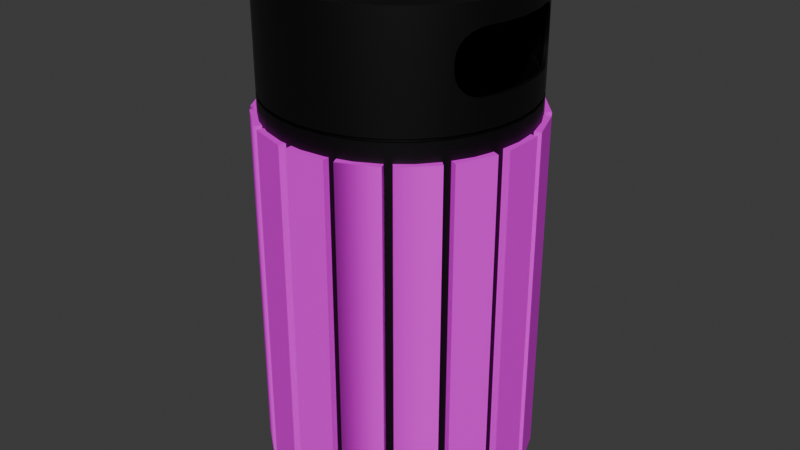 # Source: bin.blend  (saved by Blender 4.0.36; exported with 4.5.12 LTS)
import bpy
from mathutils import Matrix  # noqa: F401  (used for matrix-valued properties, if any)

bpy.ops.wm.read_factory_settings(use_empty=True)
scene = bpy.context.scene
scene.name = 'Scene'

# ---- collections
col_collection = bpy.data.collections.new('Collection'); scene.collection.children.link(col_collection)

# ---- images (referenced by path relative to the original .blend; pixels are not part of the script)
import os
ASSET_DIR = os.environ.get("B2B_ASSET_DIR", "")  # directory of the original .blend (textures are referenced by path, not embedded)
HERE = os.path.dirname(os.path.abspath(__file__))  # packed textures are extracted next to this script under _unpacked/

def load_image(name, relpath, width, height, colorspace="sRGB"):
    """Load a texture the original file referenced (path relative to the .blend, or extracted next to this script)."""
    p = next((c for c in (os.path.join(HERE, relpath), os.path.join(ASSET_DIR, relpath)) if relpath and os.path.exists(c)), "")
    if p:
        img = bpy.data.images.load(p, check_existing=True)
        img.name = name
    else:  # same state as the original file: an image datablock whose file is absent (Cycles renders it pink)
        img = bpy.data.images.new(name, width, height)
        img.source = "FILE"
        img.filepath = "//" + (relpath or name)
    img.colorspace_settings.name = colorspace
    return img
img_wood030_2k_jpg_color_jpg = load_image('Wood030_2K-JPG_Color.jpg', 'Wood030_2K-JPG_Color.jpg', 1024, 1024, 'sRGB')

# ---- materials (node trees are filled in below, after node groups)
mat_material_001 = bpy.data.materials.new('Material.001')
mat_material_001.use_transparent_shadow = False
mat_material_002 = bpy.data.materials.new('Material.002')
mat_material_002.use_transparent_shadow = False

# ---- node groups
ng_auto_smooth = bpy.data.node_groups.new('Auto Smooth', 'GeometryNodeTree')
_s = ng_auto_smooth.interface.new_socket(name='Geometry', in_out='OUTPUT', socket_type='NodeSocketGeometry')
_s = ng_auto_smooth.interface.new_socket(name='Geometry', in_out='INPUT', socket_type='NodeSocketGeometry')
_s = ng_auto_smooth.interface.new_socket(name='Angle', in_out='INPUT', socket_type='NodeSocketFloat')
_s.subtype = 'ANGLE'
_s.min_value = 0.0
_s.max_value = 3.142
ng_auto_smooth.is_modifier = True
_N = ng_auto_smooth.nodes; _L = ng_auto_smooth.links
n0 = _N.new('NodeGroupOutput'); n0.name = 'Group Output'; n0.location = (480, -100)
n1 = _N.new('NodeGroupInput'); n1.name = 'Group Input'; n1.location = (-420, -300)
n2 = _N.new('NodeGroupInput'); n2.name = 'Group Input.001'; n2.location = (-60, -100)
n3 = _N.new('GeometryNodeSetShadeSmooth'); n3.name = 'Set Shade Smooth'; n3.location = (120, -100)
n3.domain = 'EDGE'
n4 = _N.new('GeometryNodeSetShadeSmooth'); n4.name = 'Set Shade Smooth.001'; n4.location = (300, -100)
n5 = _N.new('GeometryNodeInputMeshEdgeAngle'); n5.name = 'Edge Angle'; n5.location = (-420, -220)
n6 = _N.new('GeometryNodeInputEdgeSmooth'); n6.name = 'Is Edge Smooth'; n6.location = (-60, -160)
n7 = _N.new('GeometryNodeInputShadeSmooth'); n7.name = 'Is Face Smooth'; n7.location = (-240, -340)
n8 = _N.new('FunctionNodeBooleanMath'); n8.name = 'Boolean Math'; n8.location = (-60, -220)
n9 = _N.new('FunctionNodeCompare'); n9.name = 'Compare'; n9.location = (-240, -180)
n9.operation = 'LESS_EQUAL'
_L.new(n5.outputs[0], n9.inputs[0])
_L.new(n4.outputs[0], n0.inputs[0])
_L.new(n1.outputs[1], n9.inputs[1])
_L.new(n9.outputs[0], n8.inputs[0])
_L.new(n7.outputs[0], n8.inputs[1])
_L.new(n2.outputs[0], n3.inputs[0])
_L.new(n6.outputs[0], n3.inputs[1])
_L.new(n3.outputs[0], n4.inputs[0])
_L.new(n8.outputs[0], n3.inputs[2])
n0.is_active_output = True

# ---- material node trees
mat_material_001.use_nodes = True; mat_material_001.node_tree.nodes.clear()
_N = mat_material_001.node_tree.nodes; _L = mat_material_001.node_tree.links
n0 = _N.new('ShaderNodeBsdfPrincipled'); n0.name = 'Principled BSDF'; n0.location = (10, 300)
n0.inputs[0].default_value = (0.0, 0.0, 0.0, 1.0)
n0.inputs[3].default_value = 1.45
n0.inputs[13].default_value = 0.563
n1 = _N.new('ShaderNodeOutputMaterial'); n1.name = 'Material Output'; n1.location = (300, 300)
_L.new(n0.outputs[0], n1.inputs[0])
n1.is_active_output = True
mat_material_002.use_nodes = True; mat_material_002.node_tree.nodes.clear()
_N = mat_material_002.node_tree.nodes; _L = mat_material_002.node_tree.links
n0 = _N.new('ShaderNodeBsdfPrincipled'); n0.name = 'Principled BSDF'; n0.location = (10, 300)
n0.inputs[3].default_value = 1.45
n1 = _N.new('ShaderNodeOutputMaterial'); n1.name = 'Material Output'; n1.location = (300, 300)
n2 = _N.new('ShaderNodeTexImage'); n2.name = 'Image Texture'; n2.location = (-280, 271)
n2.image = img_wood030_2k_jpg_color_jpg
_L.new(n0.outputs[0], n1.inputs[0])
_L.new(n2.outputs[0], n0.inputs[0])
n1.is_active_output = True

# ---- world
world_world = bpy.data.worlds.new('World'); scene.world = world_world
world_world.use_nodes = True; world_world.node_tree.nodes.clear()
_N = world_world.node_tree.nodes; _L = world_world.node_tree.links
n0 = _N.new('ShaderNodeOutputWorld'); n0.name = 'World Output'; n0.location = (300, 300)
n1 = _N.new('ShaderNodeBackground'); n1.name = 'Background'; n1.location = (10, 300)
n1.inputs[0].default_value = (0.05088, 0.05088, 0.05088, 1.0)
_L.new(n1.outputs[0], n0.inputs[0])
n0.is_active_output = True
world_world.color = (0.05088, 0.05088, 0.05088)
world_world.use_sun_shadow = False
world_world.sun_shadow_jitter_overblur = 0.0

# ---- meshes
me_cylinder = bpy.data.meshes.new('Cylinder')
me_cylinder.from_pydata([(0.0, 1.0, -1.0), (0.0, 1.0, 1.0), (0.1951, 0.9808, -1.0), (0.1951, 0.9808, 1.0), (0.3827, 0.9239, -1.0), (0.3827, 0.9239, 1.0), (0.5556, 0.8315, -1.0), (0.5556, 0.8315, 1.0), (0.7071, 0.7071, -1.0), (0.7071, 0.7071, 1.0), (0.8315, 0.5556, -1.0), (0.8315, 0.5556, 1.0), (0.9239, 0.3827, -1.0), (0.9239, 0.3827, 1.0), (0.9808, 0.1951, -1.0), (0.9808, 0.1951, 1.0), (1.0, 0.0, -1.0), (1.0, 0.0, 1.0), (0.9808, -0.1951, -1.0), (0.9808, -0.1951, 1.0), (0.9239, -0.3827, -1.0), (0.9239, -0.3827, 1.0), (0.8315, -0.5556, -1.0), (0.8315, -0.5556, 1.0), (0.7071, -0.7071, -1.0), (0.7071, -0.7071, 1.0), (0.5556, -0.8315, -1.0), (0.5556, -0.8315, 1.0), (0.3827, -0.9239, -1.0), (0.3827, -0.9239, 1.0), (0.1951, -0.9808, -1.0), (0.1951, -0.9808, 1.0), (0.0, -1.0, -1.0), (0.0, -1.0, 1.0), (-0.1951, -0.9808, -1.0), (-0.1951, -0.9808, 1.0), (-0.3827, -0.9239, -1.0), (-0.3827, -0.9239, 1.0), (-0.5556, -0.8315, -1.0), (-0.5556, -0.8315, 1.0), (-0.7071, -0.7071, -1.0), (-0.7071, -0.7071, 1.0), (-0.8315, -0.5556, -1.0), (-0.8315, -0.5556, 1.0), (-0.9239, -0.3827, -1.0), (-0.9239, -0.3827, 1.0), (-0.9808, -0.1951, -1.0), (-0.9808, -0.1951, 1.0), (-1.0, 0.0, -1.0), (-1.0, 0.0, 1.0), (-0.9808, 0.1951, -1.0), (-0.9808, 0.1951, 1.0), (-0.9239, 0.3827, -1.0), (-0.9239, 0.3827, 1.0), (-0.8315, 0.5556, -1.0), (-0.8315, 0.5556, 1.0), (-0.7071, 0.7071, -1.0), (-0.7071, 0.7071, 1.0), (-0.5556, 0.8315, -1.0), (-0.5556, 0.8315, 1.0), (-0.3827, 0.9239, -1.0), (-0.3827, 0.9239, 1.0), (-0.1951, 0.9808, -1.0), (-0.1951, 0.9808, 1.0), (6.547e-10, 0.9636, -0.9657), (0.0, 0.95, 1.0), (0.188, 0.9451, -0.9657), (0.1853, 0.9317, 1.0), (0.3688, 0.8903, -0.9657), (0.3635, 0.8777, 1.0), (0.5354, 0.8012, -0.9657), (0.5278, 0.7899, 1.0), (0.6814, 0.6814, -0.9657), (0.6718, 0.6718, 1.0), (0.8012, 0.5354, -0.9657), (0.7899, 0.5278, 1.0), (0.8903, 0.3688, -0.9657), (0.8777, 0.3635, 1.0), (0.9451, 0.188, -0.9657), (0.9317, 0.1853, 1.0), (0.9636, 0.0, -0.9657), (0.95, 0.0, 1.0), (0.9451, -0.188, -0.9657), (0.9317, -0.1853, 1.0), (0.8903, -0.3688, -0.9657), (0.8777, -0.3635, 1.0), (0.8012, -0.5354, -0.9657), (0.7899, -0.5278, 1.0), (0.6814, -0.6814, -0.9657), (0.6718, -0.6718, 1.0), (0.5354, -0.8012, -0.9657), (0.5278, -0.7899, 1.0), (0.3688, -0.8903, -0.9657), (0.3635, -0.8777, 1.0), (0.188, -0.9451, -0.9657), (0.1853, -0.9317, 1.0), (6.547e-10, -0.9636, -0.9657), (0.0, -0.95, 1.0), (-0.188, -0.9451, -0.9657), (-0.1853, -0.9317, 1.0), (-0.3688, -0.8903, -0.9657), (-0.3635, -0.8777, 1.0), (-0.5354, -0.8012, -0.9657), (-0.5278, -0.7899, 1.0), (-0.6814, -0.6814, -0.9657), (-0.6718, -0.6718, 1.0), (-0.8012, -0.5354, -0.9657), (-0.7899, -0.5278, 1.0), (-0.8903, -0.3688, -0.9657), (-0.8777, -0.3635, 1.0), (-0.9451, -0.188, -0.9657), (-0.9317, -0.1853, 1.0), (-0.9636, 0.0, -0.9657), (-0.95, 0.0, 1.0), (-0.9451, 0.188, -0.9657), (-0.9317, 0.1853, 1.0), (-0.8903, 0.3688, -0.9657), (-0.8777, 0.3635, 1.0), (-0.8012, 0.5354, -0.9657), (-0.7899, 0.5278, 1.0), (-0.6814, 0.6814, -0.9657), (-0.6718, 0.6718, 1.0), (-0.5354, 0.8012, -0.9657), (-0.5278, 0.7899, 1.0), (-0.3688, 0.8903, -0.9657), (-0.3635, 0.8777, 1.0), (-0.188, 0.9451, -0.9657), (-0.1853, 0.9317, 1.0), (0.0, 0.975, 1.0), (0.1902, 0.9563, 1.0), (0.3731, 0.9008, 1.0), (0.5417, 0.8107, 1.0), (0.6894, 0.6894, 1.0), (0.8107, 0.5417, 1.0), (0.9008, 0.3731, 1.0), (0.9563, 0.1902, 1.0), (0.975, 0.0, 1.0), (0.9563, -0.1902, 1.0), (0.9008, -0.3731, 1.0), (0.8107, -0.5417, 1.0), (0.6894, -0.6894, 1.0), (0.5417, -0.8107, 1.0), (0.3731, -0.9008, 1.0), (0.1902, -0.9563, 1.0), (0.0, -0.975, 1.0), (-0.1902, -0.9563, 1.0), (-0.3731, -0.9008, 1.0), (-0.5417, -0.8107, 1.0), (-0.6894, -0.6894, 1.0), (-0.8107, -0.5417, 1.0), (-0.9008, -0.3731, 1.0), (-0.9563, -0.1902, 1.0), (-0.975, 0.0, 1.0), (-0.9563, 0.1902, 1.0), (-0.9008, 0.3731, 1.0), (-0.8107, 0.5417, 1.0), (-0.6894, 0.6894, 1.0), (-0.5417, 0.8107, 1.0), (-0.3731, 0.9008, 1.0), (-0.1902, 0.9563, 1.0), (0.1853, 0.9317, 1.094), (0.0, 0.95, 1.094), (0.3635, 0.8777, 1.094), (0.5278, 0.7899, 1.094), (0.6718, 0.6718, 1.094), (0.7899, 0.5278, 1.094), (0.8777, 0.3635, 1.094), (0.9317, 0.1853, 1.094), (0.95, 0.0, 1.094), (0.9317, -0.1853, 1.094), (0.8777, -0.3635, 1.094), (0.7899, -0.5278, 1.094), (0.6718, -0.6718, 1.094), (0.5278, -0.7899, 1.094), (0.3635, -0.8777, 1.094), (0.1853, -0.9317, 1.094), (0.0, -0.95, 1.094), (-0.1853, -0.9317, 1.094), (-0.3635, -0.8777, 1.094), (-0.5278, -0.7899, 1.094), (-0.6718, -0.6718, 1.094), (-0.7899, -0.5278, 1.094), (-0.8777, -0.3635, 1.094), (-0.9317, -0.1853, 1.094), (-0.95, 0.0, 1.094), (-0.9317, 0.1853, 1.094), (-0.8777, 0.3635, 1.094), (-0.7899, 0.5278, 1.094), (-0.6718, 0.6718, 1.094), (-0.5278, 0.7899, 1.094), (-0.3635, 0.8777, 1.094), (-0.1853, 0.9317, 1.094), (0.0, 0.975, 1.094), (0.1902, 0.9563, 1.094), (0.3731, 0.9008, 1.094), (0.5417, 0.8107, 1.094), (0.6894, 0.6894, 1.094), (0.8107, 0.5417, 1.094), (0.9008, 0.3731, 1.094), (0.9563, 0.1902, 1.094), (0.975, 0.0, 1.094), (0.9563, -0.1902, 1.094), (0.9008, -0.3731, 1.094), (0.8107, -0.5417, 1.094), (0.6894, -0.6894, 1.094), (0.5417, -0.8107, 1.094), (0.3731, -0.9008, 1.094), (0.1902, -0.9563, 1.094), (0.0, -0.975, 1.094), (-0.1902, -0.9563, 1.094), (-0.3731, -0.9008, 1.094), (-0.5417, -0.8107, 1.094), (-0.6894, -0.6894, 1.094), (-0.8107, -0.5417, 1.094), (-0.9008, -0.3731, 1.094), (-0.9563, -0.1902, 1.094), (-0.975, 0.0, 1.094), (-0.9563, 0.1902, 1.094), (-0.9008, 0.3731, 1.094), (-0.8107, 0.5417, 1.094), (-0.6894, 0.6894, 1.094), (-0.5417, 0.8107, 1.094), (-0.3731, 0.9008, 1.094), (-0.1902, 0.9563, 1.094)], [], [(0, 1, 3, 2), (2, 3, 5, 4), (4, 5, 7, 6), (6, 7, 9, 8), (8, 9, 11, 10), (10, 11, 13, 12), (12, 13, 15, 14), (14, 15, 17, 16), (16, 17, 19, 18), (18, 19, 21, 20), (20, 21, 23, 22), (22, 23, 25, 24), (24, 25, 27, 26), (26, 27, 29, 28), (28, 29, 31, 30), (30, 31, 33, 32), (32, 33, 35, 34), (34, 35, 37, 36), (36, 37, 39, 38), (38, 39, 41, 40), (40, 41, 43, 42), (42, 43, 45, 44), (44, 45, 47, 46), (46, 47, 49, 48), (48, 49, 51, 50), (50, 51, 53, 52), (52, 53, 55, 54), (54, 55, 57, 56), (56, 57, 59, 58), (58, 59, 61, 60), (60, 61, 63, 62), (62, 63, 1, 0), (0, 2, 4, 6, 8, 10, 12, 14, 16, 18, 20, 22, 24, 26, 28, 30, 32, 34, 36, 38, 40, 42, 44, 46, 48, 50, 52, 54, 56, 58, 60, 62), (64, 66, 67, 65), (66, 68, 69, 67), (68, 70, 71, 69), (70, 72, 73, 71), (72, 74, 75, 73), (74, 76, 77, 75), (76, 78, 79, 77), (78, 80, 81, 79), (80, 82, 83, 81), (82, 84, 85, 83), (84, 86, 87, 85), (86, 88, 89, 87), (88, 90, 91, 89), (90, 92, 93, 91), (92, 94, 95, 93), (94, 96, 97, 95), (96, 98, 99, 97), (98, 100, 101, 99), (100, 102, 103, 101), (102, 104, 105, 103), (104, 106, 107, 105), (106, 108, 109, 107), (108, 110, 111, 109), (110, 112, 113, 111), (112, 114, 115, 113), (114, 116, 117, 115), (116, 118, 119, 117), (118, 120, 121, 119), (120, 122, 123, 121), (122, 124, 125, 123), (124, 126, 127, 125), (126, 64, 65, 127), (64, 126, 124, 122, 120, 118, 116, 114, 112, 110, 108, 106, 104, 102, 100, 98, 96, 94, 92, 90, 88, 86, 84, 82, 80, 78, 76, 74, 72, 70, 68, 66), (105, 107, 181, 180), (154, 153, 217, 218), (87, 89, 172, 171), (69, 71, 163, 162), (155, 154, 218, 219), (129, 128, 192, 193), (121, 123, 189, 188), (156, 155, 219, 220), (103, 105, 180, 179), (130, 129, 193, 194), (85, 87, 171, 170), (157, 156, 220, 221), (131, 130, 194, 195), (67, 69, 162, 160), (158, 157, 221, 222), (132, 131, 195, 196), (119, 121, 188, 187), (159, 158, 222, 223), (101, 103, 179, 178), (133, 132, 196, 197), (128, 159, 223, 192), (83, 85, 170, 169), (134, 133, 197, 198), (135, 134, 198, 199), (117, 119, 187, 186), (65, 67, 160, 161), (99, 101, 178, 177), (136, 135, 199, 200), (81, 83, 169, 168), (137, 136, 200, 201), (138, 137, 201, 202), (115, 117, 186, 185), (1, 63, 159, 128), (63, 61, 158, 159), (61, 59, 157, 158), (59, 57, 156, 157), (57, 55, 155, 156), (55, 53, 154, 155), (53, 51, 153, 154), (51, 49, 152, 153), (49, 47, 151, 152), (47, 45, 150, 151), (45, 43, 149, 150), (43, 41, 148, 149), (41, 39, 147, 148), (39, 37, 146, 147), (37, 35, 145, 146), (35, 33, 144, 145), (33, 31, 143, 144), (31, 29, 142, 143), (29, 27, 141, 142), (27, 25, 140, 141), (25, 23, 139, 140), (23, 21, 138, 139), (21, 19, 137, 138), (19, 17, 136, 137), (17, 15, 135, 136), (15, 13, 134, 135), (13, 11, 133, 134), (11, 9, 132, 133), (9, 7, 131, 132), (7, 5, 130, 131), (5, 3, 129, 130), (3, 1, 128, 129), (193, 192, 161, 160), (194, 193, 160, 162), (195, 194, 162, 163), (196, 195, 163, 164), (197, 196, 164, 165), (198, 197, 165, 166), (199, 198, 166, 167), (200, 199, 167, 168), (201, 200, 168, 169), (202, 201, 169, 170), (203, 202, 170, 171), (204, 203, 171, 172), (205, 204, 172, 173), (206, 205, 173, 174), (207, 206, 174, 175), (208, 207, 175, 176), (209, 208, 176, 177), (210, 209, 177, 178), (211, 210, 178, 179), (212, 211, 179, 180), (213, 212, 180, 181), (214, 213, 181, 182), (215, 214, 182, 183), (216, 215, 183, 184), (217, 216, 184, 185), (218, 217, 185, 186), (219, 218, 186, 187), (220, 219, 187, 188), (221, 220, 188, 189), (222, 221, 189, 190), (223, 222, 190, 191), (192, 223, 191, 161), (153, 152, 216, 217), (123, 125, 190, 189), (152, 151, 215, 216), (71, 73, 164, 163), (89, 91, 173, 172), (151, 150, 214, 215), (107, 109, 182, 181), (150, 149, 213, 214), (125, 127, 191, 190), (149, 148, 212, 213), (73, 75, 165, 164), (91, 93, 174, 173), (148, 147, 211, 212), (109, 111, 183, 182), (147, 146, 210, 211), (127, 65, 161, 191), (146, 145, 209, 210), (75, 77, 166, 165), (93, 95, 175, 174), (145, 144, 208, 209), (111, 113, 184, 183), (144, 143, 207, 208), (143, 142, 206, 207), (77, 79, 167, 166), (142, 141, 205, 206), (95, 97, 176, 175), (113, 115, 185, 184), (141, 140, 204, 205), (140, 139, 203, 204), (79, 81, 168, 167), (139, 138, 202, 203), (97, 99, 177, 176)])
me_cylinder.polygons.foreach_set('use_smooth', [True] * 194)
_uv = me_cylinder.uv_layers.new(name='UVMap')
_uv.uv.foreach_set('vector', [1.0, 0.5, 1.0, 1.0, 0.9688, 1.0, 0.9688, 0.5, 0.9688, 0.5, 0.9688, 1.0, 0.9375, 1.0, 0.9375, 0.5, 0.9375, 0.5, 0.9375, 1.0, 0.9062, 1.0, 0.9062, 0.5, 0.9062, 0.5, 0.9062, 1.0, 0.875, 1.0, 0.875, 0.5, 0.875, 0.5, 0.875, 1.0, 0.8438, 1.0, 0.8438, 0.5, 0.8438, 0.5, 0.8438, 1.0, 0.8125, 1.0, 0.8125, 0.5, 0.8125, 0.5, 0.8125, 1.0, 0.7812, 1.0, 0.7812, 0.5, 0.7812, 0.5, 0.7812, 1.0, 0.75, 1.0, 0.75, 0.5, 0.75, 0.5, 0.75, 1.0, 0.7188, 1.0, 0.7188, 0.5, 0.7188, 0.5, 0.7188, 1.0, 0.6875, 1.0, 0.6875, 0.5, 0.6875, 0.5, 0.6875, 1.0, 0.6562, 1.0, 0.6562, 0.5, 0.6562, 0.5, 0.6562, 1.0, 0.625, 1.0, 0.625, 0.5, 0.625, 0.5, 0.625, 1.0, 0.5938, 1.0, 0.5938, 0.5, 0.5938, 0.5, 0.5938, 1.0, 0.5625, 1.0, 0.5625, 0.5, 0.5625, 0.5, 0.5625, 1.0, 0.5312, 1.0, 0.5312, 0.5, 0.5312, 0.5, 0.5312, 1.0, 0.5, 1.0, 0.5, 0.5, 0.5, 0.5, 0.5, 1.0, 0.4688, 1.0, 0.4688, 0.5, 0.4688, 0.5, 0.4688, 1.0, 0.4375, 1.0, 0.4375, 0.5, 0.4375, 0.5, 0.4375, 1.0, 0.4062, 1.0, 0.4062, 0.5, 0.4062, 0.5, 0.4062, 1.0, 0.375, 1.0, 0.375, 0.5, 0.375, 0.5, 0.375, 1.0, 0.3438, 1.0, 0.3438, 0.5, 0.3438, 0.5, 0.3438, 1.0, 0.3125, 1.0, 0.3125, 0.5, 0.3125, 0.5, 0.3125, 1.0, 0.2812, 1.0, 0.2812, 0.5, 0.2812, 0.5, 0.2812, 1.0, 0.25, 1.0, 0.25, 0.5, 0.25, 0.5, 0.25, 1.0, 0.2188, 1.0, 0.2188, 0.5, 0.2188, 0.5, 0.2188, 1.0, 0.1875, 1.0, 0.1875, 0.5, 0.1875, 0.5, 0.1875, 1.0, 0.1562, 1.0, 0.1562, 0.5, 0.1562, 0.5, 0.1562, 1.0, 0.125, 1.0, 0.125, 0.5, 0.125, 0.5, 0.125, 1.0, 0.09375, 1.0, 0.09375, 0.5, 0.09375, 0.5, 0.09375, 1.0, 0.0625, 1.0, 0.0625, 0.5, 0.0625, 0.5, 0.0625, 1.0, 0.03125, 1.0, 0.03125, 0.5, 0.03125, 0.5, 0.03125, 1.0, 0.0, 1.0, 0.0, 0.5, 0.75, 0.49, 0.7968, 0.4854, 0.8418, 0.4717, 0.8833, 0.4496, 0.9197, 0.4197, 0.9496, 0.3833, 0.9717, 0.3418, 0.9854, 0.2968, 0.99, 0.25, 0.9854, 0.2032, 0.9717, 0.1582, 0.9496, 0.1167, 0.9197, 0.08029, 0.8833, 0.05045, 0.8418, 0.02827, 0.7968, 0.01461, 0.75, 0.01, 0.7032, 0.01461, 0.6582, 0.02827, 0.6167, 0.05045, 0.5803, 0.08029, 0.5504, 0.1167, 0.5283, 0.1582, 0.5146, 0.2032, 0.51, 0.25, 0.5146, 0.2968, 0.5283, 0.3418, 0.5504, 0.3833, 0.5803, 0.4197, 0.6167, 0.4496, 0.6582, 0.4717, 0.7032, 0.4854, 1.0, 0.5, 0.9688, 0.5, 0.9688, 1.0, 1.0, 1.0, 0.9688, 0.5, 0.9375, 0.5, 0.9375, 1.0, 0.9688, 1.0, 0.9375, 0.5, 0.9062, 0.5, 0.9062, 1.0, 0.9375, 1.0, 0.9062, 0.5, 0.875, 0.5, 0.875, 1.0, 0.9062, 1.0, 0.875, 0.5, 0.8438, 0.5, 0.8438, 1.0, 0.875, 1.0, 0.8438, 0.5, 0.8125, 0.5, 0.8125, 1.0, 0.8438, 1.0, 0.8125, 0.5, 0.7812, 0.5, 0.7812, 1.0, 0.8125, 1.0, 0.7812, 0.5, 0.75, 0.5, 0.75, 1.0, 0.7812, 1.0, 0.75, 0.5, 0.7188, 0.5, 0.7188, 1.0, 0.75, 1.0, 0.7188, 0.5, 0.6875, 0.5, 0.6875, 1.0, 0.7188, 1.0, 0.6875, 0.5, 0.6562, 0.5, 0.6562, 1.0, 0.6875, 1.0, 0.6562, 0.5, 0.625, 0.5, 0.625, 1.0, 0.6562, 1.0, 0.625, 0.5, 0.5938, 0.5, 0.5938, 1.0, 0.625, 1.0, 0.5938, 0.5, 0.5625, 0.5, 0.5625, 1.0, 0.5938, 1.0, 0.5625, 0.5, 0.5312, 0.5, 0.5312, 1.0, 0.5625, 1.0, 0.5312, 0.5, 0.5, 0.5, 0.5, 1.0, 0.5312, 1.0, 0.5, 0.5, 0.4688, 0.5, 0.4688, 1.0, 0.5, 1.0, 0.4688, 0.5, 0.4375, 0.5, 0.4375, 1.0, 0.4688, 1.0, 0.4375, 0.5, 0.4062, 0.5, 0.4062, 1.0, 0.4375, 1.0, 0.4062, 0.5, 0.375, 0.5, 0.375, 1.0, 0.4062, 1.0, 0.375, 0.5, 0.3438, 0.5, 0.3438, 1.0, 0.375, 1.0, 0.3438, 0.5, 0.3125, 0.5, 0.3125, 1.0, 0.3438, 1.0, 0.3125, 0.5, 0.2812, 0.5, 0.2812, 1.0, 0.3125, 1.0, 0.2812, 0.5, 0.25, 0.5, 0.25, 1.0, 0.2812, 1.0, 0.25, 0.5, 0.2188, 0.5, 0.2188, 1.0, 0.25, 1.0, 0.2188, 0.5, 0.1875, 0.5, 0.1875, 1.0, 0.2188, 1.0, 0.1875, 0.5, 0.1562, 0.5, 0.1562, 1.0, 0.1875, 1.0, 0.1562, 0.5, 0.125, 0.5, 0.125, 1.0, 0.1562, 1.0, 0.125, 0.5, 0.09375, 0.5, 0.09375, 1.0, 0.125, 1.0, 0.09375, 0.5, 0.0625, 0.5, 0.0625, 1.0, 0.09375, 1.0, 0.0625, 0.5, 0.03125, 0.5, 0.03125, 1.0, 0.0625, 1.0, 0.03125, 0.5, 0.0, 0.5, 0.0, 1.0, 0.03125, 1.0, 0.75, 0.49, 0.7032, 0.4854, 0.6582, 0.4717, 0.6167, 0.4496, 0.5803, 0.4197, 0.5504, 0.3833, 0.5283, 0.3418, 0.5146, 0.2968, 0.51, 0.25, 0.5146, 0.2032, 0.5283, 0.1582, 0.5504, 0.1167, 0.5803, 0.08029, 0.6167, 0.05045, 0.6582, 0.02827, 0.7032, 0.01461, 0.75, 0.01, 0.7968, 0.01461, 0.8418, 0.02827, 0.8833, 0.05045, 0.9197, 0.08029, 0.9496, 0.1167, 0.9717, 0.1582, 0.9854, 0.2032, 0.99, 0.25, 0.9854, 0.2968, 0.9717, 0.3418, 0.9496, 0.3833, 0.9197, 0.4197, 0.8833, 0.4496, 0.8418, 0.4717, 0.7968, 0.4854, 0.375, 1.0, 0.3438, 1.0, 0.3438, 1.0, 0.375, 1.0, 0.1875, 1.0, 0.2188, 1.0, 0.2188, 1.0, 0.1875, 1.0, 0.6562, 1.0, 0.625, 1.0, 0.625, 1.0, 0.6562, 1.0, 0.9375, 1.0, 0.9062, 1.0, 0.9062, 1.0, 0.9375, 1.0, 0.1562, 1.0, 0.1875, 1.0, 0.1875, 1.0, 0.1562, 1.0, 0.9688, 1.0, 1.0, 1.0, 1.0, 1.0, 0.9688, 1.0, 0.125, 1.0, 0.09375, 1.0, 0.09375, 1.0, 0.125, 1.0, 0.125, 1.0, 0.1562, 1.0, 0.1562, 1.0, 0.125, 1.0, 0.4062, 1.0, 0.375, 1.0, 0.375, 1.0, 0.4062, 1.0, 0.9375, 1.0, 0.9688, 1.0, 0.9688, 1.0, 0.9375, 1.0, 0.6875, 1.0, 0.6562, 1.0, 0.6562, 1.0, 0.6875, 1.0, 0.09375, 1.0, 0.125, 1.0, 0.125, 1.0, 0.09375, 1.0, 0.9062, 1.0, 0.9375, 1.0, 0.9375, 1.0, 0.9062, 1.0, 0.9688, 1.0, 0.9375, 1.0, 0.9375, 1.0, 0.9688, 1.0, 0.0625, 1.0, 0.09375, 1.0, 0.09375, 1.0, 0.0625, 1.0, 0.875, 1.0, 0.9062, 1.0, 0.9062, 1.0, 0.875, 1.0, 0.1562, 1.0, 0.125, 1.0, 0.125, 1.0, 0.1562, 1.0, 0.03125, 1.0, 0.0625, 1.0, 0.0625, 1.0, 0.03125, 1.0, 0.4375, 1.0, 0.4062, 1.0, 0.4062, 1.0, 0.4375, 1.0, 0.8438, 1.0, 0.875, 1.0, 0.875, 1.0, 0.8438, 1.0, 0.0, 1.0, 0.03125, 1.0, 0.03125, 1.0, 0.0, 1.0, 0.7188, 1.0, 0.6875, 1.0, 0.6875, 1.0, 0.7188, 1.0, 0.8125, 1.0, 0.8438, 1.0, 0.8438, 1.0, 0.8125, 1.0, 0.7812, 1.0, 0.8125, 1.0, 0.8125, 1.0, 0.7812, 1.0, 0.1875, 1.0, 0.1562, 1.0, 0.1562, 1.0, 0.1875, 1.0, 1.0, 1.0, 0.9688, 1.0, 0.9688, 1.0, 1.0, 1.0, 0.4688, 1.0, 0.4375, 1.0, 0.4375, 1.0, 0.4688, 1.0, 0.75, 1.0, 0.7812, 1.0, 0.7812, 1.0, 0.75, 1.0, 0.75, 1.0, 0.7188, 1.0, 0.7188, 1.0, 0.75, 1.0, 0.7188, 1.0, 0.75, 1.0, 0.75, 1.0, 0.7188, 1.0, 0.6875, 1.0, 0.7188, 1.0, 0.7188, 1.0, 0.6875, 1.0, 0.2188, 1.0, 0.1875, 1.0, 0.1875, 1.0, 0.2188, 1.0, 0.0, 1.0, 0.03125, 1.0, 0.03125, 1.0, 0.0, 1.0, 0.03125, 1.0, 0.0625, 1.0, 0.0625, 1.0, 0.03125, 1.0, 0.0625, 1.0, 0.09375, 1.0, 0.09375, 1.0, 0.0625, 1.0, 0.09375, 1.0, 0.125, 1.0, 0.125, 1.0, 0.09375, 1.0, 0.125, 1.0, 0.1562, 1.0, 0.1562, 1.0, 0.125, 1.0, 0.1562, 1.0, 0.1875, 1.0, 0.1875, 1.0, 0.1562, 1.0, 0.1875, 1.0, 0.2188, 1.0, 0.2188, 1.0, 0.1875, 1.0, 0.2188, 1.0, 0.25, 1.0, 0.25, 1.0, 0.2188, 1.0, 0.25, 1.0, 0.2812, 1.0, 0.2812, 1.0, 0.25, 1.0, 0.2812, 1.0, 0.3125, 1.0, 0.3125, 1.0, 0.2812, 1.0, 0.3125, 1.0, 0.3438, 1.0, 0.3438, 1.0, 0.3125, 1.0, 0.3438, 1.0, 0.375, 1.0, 0.375, 1.0, 0.3438, 1.0, 0.375, 1.0, 0.4062, 1.0, 0.4062, 1.0, 0.375, 1.0, 0.4062, 1.0, 0.4375, 1.0, 0.4375, 1.0, 0.4062, 1.0, 0.4375, 1.0, 0.4688, 1.0, 0.4688, 1.0, 0.4375, 1.0, 0.4688, 1.0, 0.5, 1.0, 0.5, 1.0, 0.4688, 1.0, 0.5, 1.0, 0.5312, 1.0, 0.5312, 1.0, 0.5, 1.0, 0.5312, 1.0, 0.5625, 1.0, 0.5625, 1.0, 0.5312, 1.0, 0.5625, 1.0, 0.5938, 1.0, 0.5938, 1.0, 0.5625, 1.0, 0.5938, 1.0, 0.625, 1.0, 0.625, 1.0, 0.5938, 1.0, 0.625, 1.0, 0.6562, 1.0, 0.6562, 1.0, 0.625, 1.0, 0.6562, 1.0, 0.6875, 1.0, 0.6875, 1.0, 0.6562, 1.0, 0.6875, 1.0, 0.7188, 1.0, 0.7188, 1.0, 0.6875, 1.0, 0.7188, 1.0, 0.75, 1.0, 0.75, 1.0, 0.7188, 1.0, 0.75, 1.0, 0.7812, 1.0, 0.7812, 1.0, 0.75, 1.0, 0.7812, 1.0, 0.8125, 1.0, 0.8125, 1.0, 0.7812, 1.0, 0.8125, 1.0, 0.8438, 1.0, 0.8438, 1.0, 0.8125, 1.0, 0.8438, 1.0, 0.875, 1.0, 0.875, 1.0, 0.8438, 1.0, 0.875, 1.0, 0.9062, 1.0, 0.9062, 1.0, 0.875, 1.0, 0.9062, 1.0, 0.9375, 1.0, 0.9375, 1.0, 0.9062, 1.0, 0.9375, 1.0, 0.9688, 1.0, 0.9688, 1.0, 0.9375, 1.0, 0.9688, 1.0, 1.0, 1.0, 1.0, 1.0, 0.9688, 1.0, 0.9688, 1.0, 1.0, 1.0, 1.0, 1.0, 0.9688, 1.0, 0.9375, 1.0, 0.9688, 1.0, 0.9688, 1.0, 0.9375, 1.0, 0.9062, 1.0, 0.9375, 1.0, 0.9375, 1.0, 0.9062, 1.0, 0.875, 1.0, 0.9062, 1.0, 0.9062, 1.0, 0.875, 1.0, 0.8438, 1.0, 0.875, 1.0, 0.875, 1.0, 0.8438, 1.0, 0.8125, 1.0, 0.8438, 1.0, 0.8438, 1.0, 0.8125, 1.0, 0.7812, 1.0, 0.8125, 1.0, 0.8125, 1.0, 0.7812, 1.0, 0.75, 1.0, 0.7812, 1.0, 0.7812, 1.0, 0.75, 1.0, 0.7188, 1.0, 0.75, 1.0, 0.75, 1.0, 0.7188, 1.0, 0.6875, 1.0, 0.7188, 1.0, 0.7188, 1.0, 0.6875, 1.0, 0.6562, 1.0, 0.6875, 1.0, 0.6875, 1.0, 0.6562, 1.0, 0.625, 1.0, 0.6562, 1.0, 0.6562, 1.0, 0.625, 1.0, 0.5938, 1.0, 0.625, 1.0, 0.625, 1.0, 0.5938, 1.0, 0.5625, 1.0, 0.5938, 1.0, 0.5938, 1.0, 0.5625, 1.0, 0.5312, 1.0, 0.5625, 1.0, 0.5625, 1.0, 0.5312, 1.0, 0.5, 1.0, 0.5312, 1.0, 0.5312, 1.0, 0.5, 1.0, 0.4688, 1.0, 0.5, 1.0, 0.5, 1.0, 0.4688, 1.0, 0.4375, 1.0, 0.4688, 1.0, 0.4688, 1.0, 0.4375, 1.0, 0.4062, 1.0, 0.4375, 1.0, 0.4375, 1.0, 0.4062, 1.0, 0.375, 1.0, 0.4062, 1.0, 0.4062, 1.0, 0.375, 1.0, 0.3438, 1.0, 0.375, 1.0, 0.375, 1.0, 0.3438, 1.0, 0.3125, 1.0, 0.3438, 1.0, 0.3438, 1.0, 0.3125, 1.0, 0.2812, 1.0, 0.3125, 1.0, 0.3125, 1.0, 0.2812, 1.0, 0.25, 1.0, 0.2812, 1.0, 0.2812, 1.0, 0.25, 1.0, 0.2188, 1.0, 0.25, 1.0, 0.25, 1.0, 0.2188, 1.0, 0.1875, 1.0, 0.2188, 1.0, 0.2188, 1.0, 0.1875, 1.0, 0.1562, 1.0, 0.1875, 1.0, 0.1875, 1.0, 0.1562, 1.0, 0.125, 1.0, 0.1562, 1.0, 0.1562, 1.0, 0.125, 1.0, 0.09375, 1.0, 0.125, 1.0, 0.125, 1.0, 0.09375, 1.0, 0.0625, 1.0, 0.09375, 1.0, 0.09375, 1.0, 0.0625, 1.0, 0.03125, 1.0, 0.0625, 1.0, 0.0625, 1.0, 0.03125, 1.0, 0.0, 1.0, 0.03125, 1.0, 0.03125, 1.0, 0.0, 1.0, 0.2188, 1.0, 0.25, 1.0, 0.25, 1.0, 0.2188, 1.0, 0.09375, 1.0, 0.0625, 1.0, 0.0625, 1.0, 0.09375, 1.0, 0.25, 1.0, 0.2812, 1.0, 0.2812, 1.0, 0.25, 1.0, 0.9062, 1.0, 0.875, 1.0, 0.875, 1.0, 0.9062, 1.0, 0.625, 1.0, 0.5938, 1.0, 0.5938, 1.0, 0.625, 1.0, 0.2812, 1.0, 0.3125, 1.0, 0.3125, 1.0, 0.2812, 1.0, 0.3438, 1.0, 0.3125, 1.0, 0.3125, 1.0, 0.3438, 1.0, 0.3125, 1.0, 0.3438, 1.0, 0.3438, 1.0, 0.3125, 1.0, 0.0625, 1.0, 0.03125, 1.0, 0.03125, 1.0, 0.0625, 1.0, 0.3438, 1.0, 0.375, 1.0, 0.375, 1.0, 0.3438, 1.0, 0.875, 1.0, 0.8438, 1.0, 0.8438, 1.0, 0.875, 1.0, 0.5938, 1.0, 0.5625, 1.0, 0.5625, 1.0, 0.5938, 1.0, 0.375, 1.0, 0.4062, 1.0, 0.4062, 1.0, 0.375, 1.0, 0.3125, 1.0, 0.2812, 1.0, 0.2812, 1.0, 0.3125, 1.0, 0.4062, 1.0, 0.4375, 1.0, 0.4375, 1.0, 0.4062, 1.0, 0.03125, 1.0, 0.0, 1.0, 0.0, 1.0, 0.03125, 1.0, 0.4375, 1.0, 0.4688, 1.0, 0.4688, 1.0, 0.4375, 1.0, 0.8438, 1.0, 0.8125, 1.0, 0.8125, 1.0, 0.8438, 1.0, 0.5625, 1.0, 0.5312, 1.0, 0.5312, 1.0, 0.5625, 1.0, 0.4688, 1.0, 0.5, 1.0, 0.5, 1.0, 0.4688, 1.0, 0.2812, 1.0, 0.25, 1.0, 0.25, 1.0, 0.2812, 1.0, 0.5, 1.0, 0.5312, 1.0, 0.5312, 1.0, 0.5, 1.0, 0.5312, 1.0, 0.5625, 1.0, 0.5625, 1.0, 0.5312, 1.0, 0.8125, 1.0, 0.7812, 1.0, 0.7812, 1.0, 0.8125, 1.0, 0.5625, 1.0, 0.5938, 1.0, 0.5938, 1.0, 0.5625, 1.0, 0.5312, 1.0, 0.5, 1.0, 0.5, 1.0, 0.5312, 1.0, 0.25, 1.0, 0.2188, 1.0, 0.2188, 1.0, 0.25, 1.0, 0.5938, 1.0, 0.625, 1.0, 0.625, 1.0, 0.5938, 1.0, 0.625, 1.0, 0.6562, 1.0, 0.6562, 1.0, 0.625, 1.0, 0.7812, 1.0, 0.75, 1.0, 0.75, 1.0, 0.7812, 1.0, 0.6562, 1.0, 0.6875, 1.0, 0.6875, 1.0, 0.6562, 1.0, 0.5, 1.0, 0.4688, 1.0, 0.4688, 1.0, 0.5, 1.0])
me_cylinder.materials.append(mat_material_001)
me_cylinder.update()
me_cube_001 = bpy.data.meshes.new('Cube.001')
me_cube_001.from_pydata([(-1.0, -1.0, -1.0), (-1.0, -1.0, 1.0), (-1.0, 1.0, -1.0), (-1.0, 1.0, 1.0), (1.0, -1.0, -1.0), (1.0, -1.0, 1.0), (1.0, 1.0, -1.0), (1.0, 1.0, 1.0), (-1.294, 1.316, -1.0), (-1.294, 1.316, 1.0), (-4.888, 3.183, -1.0), (-4.888, 3.183, 1.0), (0.5724, 1.46, -1.0), (0.5724, 1.46, 1.0), (-3.021, 3.326, -1.0), (-3.021, 3.326, 1.0), (-5.73, 3.457, -1.0), (-5.73, 3.457, 1.0), (-12.44, 4.94, -1.0), (-12.44, 4.94, 1.0), (-4.247, 3.725, -1.0), (-4.247, 3.725, 1.0), (-10.95, 5.208, -1.0), (-10.95, 5.208, 1.0), (-13.72, 5.135, -1.0), (-13.72, 5.135, 1.0), (-22.64, 6.037, -1.0), (-22.64, 6.037, 1.0), (-12.81, 5.492, -1.0), (-12.81, 5.492, 1.0), (-21.74, 6.394, -1.0), (-21.74, 6.394, 1.0), (-24.18, 6.127, -1.0), (-24.18, 6.127, 1.0), (-34.13, 6.328, -1.0), (-34.13, 6.328, 1.0), (-23.98, 6.525, -1.0), (-23.98, 6.525, 1.0), (-33.93, 6.726, -1.0), (-33.93, 6.726, 1.0), (-35.74, 6.301, -1.0), (-35.74, 6.301, 1.0), (-45.38, 5.773, -1.0), (-45.38, 5.773, 1.0), (-36.27, 6.687, -1.0), (-36.27, 6.687, 1.0), (-45.91, 6.159, -1.0), (-45.91, 6.159, 1.0), (-46.83, 5.633, -1.0), (-46.83, 5.633, 1.0), (-54.88, 4.446, -1.0), (-54.88, 4.446, 1.0), (-48.02, 5.955, -1.0), (-48.02, 5.955, 1.0), (-56.07, 4.768, -1.0), (-56.07, 4.768, 1.0), (-55.98, 4.212, -1.0), (-55.98, 4.212, 1.0), (-61.36, 2.526, -1.0), (-61.36, 2.526, 1.0), (-57.67, 4.427, -1.0), (-57.67, 4.427, 1.0), (-63.05, 2.741, -1.0), (-63.05, 2.741, 1.0), (-61.97, 2.228, -1.0), (-61.97, 2.228, 1.0), (-63.96, 0.2679, -1.0), (-63.96, 0.2679, 1.0), (-63.93, 2.308, -1.0), (-63.93, 2.308, 1.0), (-65.92, 0.3477, -1.0), (-65.92, 0.3477, 1.0), (-63.99, -0.05367, -1.0), (-63.99, -0.05367, 1.0), (-62.32, -2.026, -1.0), (-62.32, -2.026, 1.0), (-65.96, -0.1201, -1.0), (-65.96, -0.1201, 1.0), (-64.3, -2.092, -1.0), (-64.3, -2.092, 1.0), (-61.77, -2.328, -1.0), (-61.77, -2.328, 1.0), (-56.68, -4.049, -1.0), (-56.68, -4.049, 1.0), (-63.49, -2.532, -1.0), (-63.49, -2.532, 1.0), (-58.4, -4.253, -1.0), (-58.4, -4.253, 1.0), (-55.62, -4.291, -1.0), (-55.62, -4.291, 1.0), (-47.77, -5.531, -1.0), (-47.77, -5.531, 1.0), (-56.86, -4.605, -1.0), (-56.86, -4.605, 1.0), (-49.01, -5.845, -1.0), (-49.01, -5.845, 1.0), (-46.35, -5.681, -1.0), (-46.35, -5.681, 1.0), (-36.8, -6.274, -1.0), (-36.8, -6.274, 1.0), (-46.94, -6.063, -1.0), (-46.94, -6.063, 1.0), (-37.39, -6.656, -1.0), (-37.39, -6.656, 1.0), (-35.2, -6.312, -1.0), (-35.2, -6.312, 1.0), (-25.23, -6.179, -1.0), (-25.23, -6.179, 1.0), (-35.07, -6.711, -1.0), (-35.07, -6.711, 1.0), (-25.09, -6.578, -1.0), (-25.09, -6.578, 1.0), (-23.67, -6.099, -1.0), (-23.67, -6.099, 1.0), (-14.6, -5.258, -1.0), (-14.6, -5.258, 1.0), (-22.83, -6.462, -1.0), (-22.83, -6.462, 1.0), (-13.75, -5.621, -1.0), (-13.75, -5.621, 1.0), (-13.28, -5.071, -1.0), (-13.28, -5.071, 1.0), (-6.33, -3.634, -1.0), (-6.33, -3.634, 1.0), (-11.85, -5.35, -1.0), (-11.85, -5.35, 1.0), (-4.893, -3.912, -1.0), (-4.893, -3.912, 1.0), (-5.371, -3.333, -1.0), (-5.371, -3.333, 1.0), (-1.464, -1.492, -1.0), (-1.464, -1.492, 1.0), (-3.53, -3.489, -1.0), (-3.53, -3.489, 1.0), (0.3768, -1.648, -1.0), (0.3768, -1.648, 1.0)], [], [(0, 1, 3, 2), (2, 3, 7, 6), (6, 7, 5, 4), (4, 5, 1, 0), (2, 6, 4, 0), (7, 3, 1, 5), (8, 9, 11, 10), (10, 11, 15, 14), (14, 15, 13, 12), (12, 13, 9, 8), (10, 14, 12, 8), (15, 11, 9, 13), (16, 17, 19, 18), (18, 19, 23, 22), (22, 23, 21, 20), (20, 21, 17, 16), (18, 22, 20, 16), (23, 19, 17, 21), (24, 25, 27, 26), (26, 27, 31, 30), (30, 31, 29, 28), (28, 29, 25, 24), (26, 30, 28, 24), (31, 27, 25, 29), (32, 33, 35, 34), (34, 35, 39, 38), (38, 39, 37, 36), (36, 37, 33, 32), (34, 38, 36, 32), (39, 35, 33, 37), (40, 41, 43, 42), (42, 43, 47, 46), (46, 47, 45, 44), (44, 45, 41, 40), (42, 46, 44, 40), (47, 43, 41, 45), (48, 49, 51, 50), (50, 51, 55, 54), (54, 55, 53, 52), (52, 53, 49, 48), (50, 54, 52, 48), (55, 51, 49, 53), (56, 57, 59, 58), (58, 59, 63, 62), (62, 63, 61, 60), (60, 61, 57, 56), (58, 62, 60, 56), (63, 59, 57, 61), (64, 65, 67, 66), (66, 67, 71, 70), (70, 71, 69, 68), (68, 69, 65, 64), (66, 70, 68, 64), (71, 67, 65, 69), (72, 73, 75, 74), (74, 75, 79, 78), (78, 79, 77, 76), (76, 77, 73, 72), (74, 78, 76, 72), (79, 75, 73, 77), (80, 81, 83, 82), (82, 83, 87, 86), (86, 87, 85, 84), (84, 85, 81, 80), (82, 86, 84, 80), (87, 83, 81, 85), (88, 89, 91, 90), (90, 91, 95, 94), (94, 95, 93, 92), (92, 93, 89, 88), (90, 94, 92, 88), (95, 91, 89, 93), (96, 97, 99, 98), (98, 99, 103, 102), (102, 103, 101, 100), (100, 101, 97, 96), (98, 102, 100, 96), (103, 99, 97, 101), (104, 105, 107, 106), (106, 107, 111, 110), (110, 111, 109, 108), (108, 109, 105, 104), (106, 110, 108, 104), (111, 107, 105, 109), (112, 113, 115, 114), (114, 115, 119, 118), (118, 119, 117, 116), (116, 117, 113, 112), (114, 118, 116, 112), (119, 115, 113, 117), (120, 121, 123, 122), (122, 123, 127, 126), (126, 127, 125, 124), (124, 125, 121, 120), (122, 126, 124, 120), (127, 123, 121, 125), (128, 129, 131, 130), (130, 131, 135, 134), (134, 135, 133, 132), (132, 133, 129, 128), (130, 134, 132, 128), (135, 131, 129, 133)])
me_cube_001.polygons.foreach_set('use_smooth', [True] * 102)
_uv = me_cube_001.uv_layers.new(name='UVMap')
_uv.uv.foreach_set('vector', [0.375, 0.0, 0.625, 0.0, 0.625, 0.25, 0.375, 0.25, 0.375, 0.25, 0.625, 0.25, 0.625, 0.5, 0.375, 0.5, 0.375, 0.5, 0.625, 0.5, 0.625, 0.75, 0.375, 0.75, 0.375, 0.75, 0.625, 0.75, 0.625, 1.0, 0.375, 1.0, 0.125, 0.5, 0.375, 0.5, 0.375, 0.75, 0.125, 0.75, 0.625, 0.5, 0.875, 0.5, 0.875, 0.75, 0.625, 0.75, 0.375, 0.0, 0.625, 0.0, 0.625, 0.25, 0.375, 0.25, 0.375, 0.25, 0.625, 0.25, 0.625, 0.5, 0.375, 0.5, 0.375, 0.5, 0.625, 0.5, 0.625, 0.75, 0.375, 0.75, 0.375, 0.75, 0.625, 0.75, 0.625, 1.0, 0.375, 1.0, 0.125, 0.5, 0.375, 0.5, 0.375, 0.75, 0.125, 0.75, 0.625, 0.5, 0.875, 0.5, 0.875, 0.75, 0.625, 0.75, 0.375, 0.0, 0.625, 0.0, 0.625, 0.25, 0.375, 0.25, 0.375, 0.25, 0.625, 0.25, 0.625, 0.5, 0.375, 0.5, 0.375, 0.5, 0.625, 0.5, 0.625, 0.75, 0.375, 0.75, 0.375, 0.75, 0.625, 0.75, 0.625, 1.0, 0.375, 1.0, 0.125, 0.5, 0.375, 0.5, 0.375, 0.75, 0.125, 0.75, 0.625, 0.5, 0.875, 0.5, 0.875, 0.75, 0.625, 0.75, 0.375, 0.0, 0.625, 0.0, 0.625, 0.25, 0.375, 0.25, 0.375, 0.25, 0.625, 0.25, 0.625, 0.5, 0.375, 0.5, 0.375, 0.5, 0.625, 0.5, 0.625, 0.75, 0.375, 0.75, 0.375, 0.75, 0.625, 0.75, 0.625, 1.0, 0.375, 1.0, 0.125, 0.5, 0.375, 0.5, 0.375, 0.75, 0.125, 0.75, 0.625, 0.5, 0.875, 0.5, 0.875, 0.75, 0.625, 0.75, 0.375, 0.0, 0.625, 0.0, 0.625, 0.25, 0.375, 0.25, 0.375, 0.25, 0.625, 0.25, 0.625, 0.5, 0.375, 0.5, 0.375, 0.5, 0.625, 0.5, 0.625, 0.75, 0.375, 0.75, 0.375, 0.75, 0.625, 0.75, 0.625, 1.0, 0.375, 1.0, 0.125, 0.5, 0.375, 0.5, 0.375, 0.75, 0.125, 0.75, 0.625, 0.5, 0.875, 0.5, 0.875, 0.75, 0.625, 0.75, 0.375, 0.0, 0.625, 0.0, 0.625, 0.25, 0.375, 0.25, 0.375, 0.25, 0.625, 0.25, 0.625, 0.5, 0.375, 0.5, 0.375, 0.5, 0.625, 0.5, 0.625, 0.75, 0.375, 0.75, 0.375, 0.75, 0.625, 0.75, 0.625, 1.0, 0.375, 1.0, 0.125, 0.5, 0.375, 0.5, 0.375, 0.75, 0.125, 0.75, 0.625, 0.5, 0.875, 0.5, 0.875, 0.75, 0.625, 0.75, 0.375, 0.0, 0.625, 0.0, 0.625, 0.25, 0.375, 0.25, 0.375, 0.25, 0.625, 0.25, 0.625, 0.5, 0.375, 0.5, 0.375, 0.5, 0.625, 0.5, 0.625, 0.75, 0.375, 0.75, 0.375, 0.75, 0.625, 0.75, 0.625, 1.0, 0.375, 1.0, 0.125, 0.5, 0.375, 0.5, 0.375, 0.75, 0.125, 0.75, 0.625, 0.5, 0.875, 0.5, 0.875, 0.75, 0.625, 0.75, 0.375, 0.0, 0.625, 0.0, 0.625, 0.25, 0.375, 0.25, 0.375, 0.25, 0.625, 0.25, 0.625, 0.5, 0.375, 0.5, 0.375, 0.5, 0.625, 0.5, 0.625, 0.75, 0.375, 0.75, 0.375, 0.75, 0.625, 0.75, 0.625, 1.0, 0.375, 1.0, 0.125, 0.5, 0.375, 0.5, 0.375, 0.75, 0.125, 0.75, 0.625, 0.5, 0.875, 0.5, 0.875, 0.75, 0.625, 0.75, 0.375, 0.0, 0.625, 0.0, 0.625, 0.25, 0.375, 0.25, 0.375, 0.25, 0.625, 0.25, 0.625, 0.5, 0.375, 0.5, 0.375, 0.5, 0.625, 0.5, 0.625, 0.75, 0.375, 0.75, 0.375, 0.75, 0.625, 0.75, 0.625, 1.0, 0.375, 1.0, 0.125, 0.5, 0.375, 0.5, 0.375, 0.75, 0.125, 0.75, 0.625, 0.5, 0.875, 0.5, 0.875, 0.75, 0.625, 0.75, 0.375, 0.0, 0.625, 0.0, 0.625, 0.25, 0.375, 0.25, 0.375, 0.25, 0.625, 0.25, 0.625, 0.5, 0.375, 0.5, 0.375, 0.5, 0.625, 0.5, 0.625, 0.75, 0.375, 0.75, 0.375, 0.75, 0.625, 0.75, 0.625, 1.0, 0.375, 1.0, 0.125, 0.5, 0.375, 0.5, 0.375, 0.75, 0.125, 0.75, 0.625, 0.5, 0.875, 0.5, 0.875, 0.75, 0.625, 0.75, 0.375, 0.0, 0.625, 0.0, 0.625, 0.25, 0.375, 0.25, 0.375, 0.25, 0.625, 0.25, 0.625, 0.5, 0.375, 0.5, 0.375, 0.5, 0.625, 0.5, 0.625, 0.75, 0.375, 0.75, 0.375, 0.75, 0.625, 0.75, 0.625, 1.0, 0.375, 1.0, 0.125, 0.5, 0.375, 0.5, 0.375, 0.75, 0.125, 0.75, 0.625, 0.5, 0.875, 0.5, 0.875, 0.75, 0.625, 0.75, 0.375, 0.0, 0.625, 0.0, 0.625, 0.25, 0.375, 0.25, 0.375, 0.25, 0.625, 0.25, 0.625, 0.5, 0.375, 0.5, 0.375, 0.5, 0.625, 0.5, 0.625, 0.75, 0.375, 0.75, 0.375, 0.75, 0.625, 0.75, 0.625, 1.0, 0.375, 1.0, 0.125, 0.5, 0.375, 0.5, 0.375, 0.75, 0.125, 0.75, 0.625, 0.5, 0.875, 0.5, 0.875, 0.75, 0.625, 0.75, 0.375, 0.0, 0.625, 0.0, 0.625, 0.25, 0.375, 0.25, 0.375, 0.25, 0.625, 0.25, 0.625, 0.5, 0.375, 0.5, 0.375, 0.5, 0.625, 0.5, 0.625, 0.75, 0.375, 0.75, 0.375, 0.75, 0.625, 0.75, 0.625, 1.0, 0.375, 1.0, 0.125, 0.5, 0.375, 0.5, 0.375, 0.75, 0.125, 0.75, 0.625, 0.5, 0.875, 0.5, 0.875, 0.75, 0.625, 0.75, 0.375, 0.0, 0.625, 0.0, 0.625, 0.25, 0.375, 0.25, 0.375, 0.25, 0.625, 0.25, 0.625, 0.5, 0.375, 0.5, 0.375, 0.5, 0.625, 0.5, 0.625, 0.75, 0.375, 0.75, 0.375, 0.75, 0.625, 0.75, 0.625, 1.0, 0.375, 1.0, 0.125, 0.5, 0.375, 0.5, 0.375, 0.75, 0.125, 0.75, 0.625, 0.5, 0.875, 0.5, 0.875, 0.75, 0.625, 0.75, 0.375, 0.0, 0.625, 0.0, 0.625, 0.25, 0.375, 0.25, 0.375, 0.25, 0.625, 0.25, 0.625, 0.5, 0.375, 0.5, 0.375, 0.5, 0.625, 0.5, 0.625, 0.75, 0.375, 0.75, 0.375, 0.75, 0.625, 0.75, 0.625, 1.0, 0.375, 1.0, 0.125, 0.5, 0.375, 0.5, 0.375, 0.75, 0.125, 0.75, 0.625, 0.5, 0.875, 0.5, 0.875, 0.75, 0.625, 0.75, 0.375, 0.0, 0.625, 0.0, 0.625, 0.25, 0.375, 0.25, 0.375, 0.25, 0.625, 0.25, 0.625, 0.5, 0.375, 0.5, 0.375, 0.5, 0.625, 0.5, 0.625, 0.75, 0.375, 0.75, 0.375, 0.75, 0.625, 0.75, 0.625, 1.0, 0.375, 1.0, 0.125, 0.5, 0.375, 0.5, 0.375, 0.75, 0.125, 0.75, 0.625, 0.5, 0.875, 0.5, 0.875, 0.75, 0.625, 0.75, 0.375, 0.0, 0.625, 0.0, 0.625, 0.25, 0.375, 0.25, 0.375, 0.25, 0.625, 0.25, 0.625, 0.5, 0.375, 0.5, 0.375, 0.5, 0.625, 0.5, 0.625, 0.75, 0.375, 0.75, 0.375, 0.75, 0.625, 0.75, 0.625, 1.0, 0.375, 1.0, 0.125, 0.5, 0.375, 0.5, 0.375, 0.75, 0.125, 0.75, 0.625, 0.5, 0.875, 0.5, 0.875, 0.75, 0.625, 0.75])
me_cube_001.materials.append(mat_material_002)
me_cube_001.update()
me_cylinder_001 = bpy.data.meshes.new('Cylinder.001')
me_cylinder_001.from_pydata([(5.821e-09, 1.0, -0.207), (0.1951, 0.9808, -0.207), (0.3827, 0.9239, -0.207), (0.5556, 0.8315, -0.207), (0.7071, 0.7071, -0.207), (0.8315, 0.5556, -0.207), (0.9239, 0.3827, -0.207), (0.9808, 0.1951, -0.207), (1.0, -9.313e-09, -0.207), (0.9808, -0.1951, -0.207), (0.9239, -0.3827, -0.207), (0.8315, -0.5556, -0.207), (0.7071, -0.7071, -0.207), (0.5556, -0.8315, -0.207), (0.3827, -0.9239, -0.207), (0.1951, -0.9808, -0.207), (5.821e-09, -1.0, -0.207), (-0.1951, -0.9808, -0.207), (-0.3827, -0.9239, -0.207), (-0.5556, -0.8315, -0.207), (-0.7071, -0.7071, -0.207), (-0.8315, -0.5556, -0.207), (-0.9239, -0.3827, -0.207), (-0.9808, -0.1951, -0.207), (-1.0, -9.313e-09, -0.207), (-0.9808, 0.1951, -0.207), (-0.9239, 0.3827, -0.207), (-0.8315, 0.5556, -0.207), (-0.7071, 0.7071, -0.207), (-0.5556, 0.8315, -0.207), (-0.3827, 0.9239, -0.207), (-0.1951, 0.9808, -0.207), (5.821e-09, 0.975, -0.207), (0.1902, 0.9563, -0.207), (0.3731, 0.9008, -0.207), (0.5417, 0.8107, -0.207), (0.6894, 0.6894, -0.207), (0.8107, 0.5417, -0.207), (0.9008, 0.3731, -0.207), (0.9563, 0.1902, -0.207), (0.975, -9.313e-09, -0.207), (0.9563, -0.1902, -0.207), (0.9008, -0.3731, -0.207), (0.8107, -0.5417, -0.207), (0.6894, -0.6894, -0.207), (0.5417, -0.8107, -0.207), (0.3731, -0.9008, -0.207), (0.1902, -0.9563, -0.207), (5.821e-09, -0.975, -0.207), (-0.1902, -0.9563, -0.207), (-0.3731, -0.9008, -0.207), (-0.5417, -0.8107, -0.207), (-0.6894, -0.6894, -0.207), (-0.8107, -0.5417, -0.207), (-0.9008, -0.3731, -0.207), (-0.9563, -0.1902, -0.207), (-0.975, -9.313e-09, -0.207), (-0.9563, 0.1902, -0.207), (-0.9008, 0.3731, -0.207), (-0.8107, 0.5417, -0.207), (-0.6894, 0.6894, -0.207), (-0.5417, 0.8107, -0.207), (-0.3731, 0.9008, -0.207), (-0.1902, 0.9563, -0.207), (0.1951, 0.9808, 0.3277), (5.821e-09, 1.0, 0.3277), (0.3827, 0.9239, 0.3277), (0.5556, 0.8315, 0.3277), (0.7071, 0.7071, 0.3277), (0.8315, 0.5556, 0.3277), (0.9239, 0.3827, 0.3277), (0.9808, 0.1951, 0.3277), (1.0, -9.313e-09, 0.3277), (0.9808, -0.1951, 0.3277), (0.9239, -0.3827, 0.3277), (0.8315, -0.5556, 0.3277), (0.7071, -0.7071, 0.3277), (0.5556, -0.8315, 0.3277), (0.3827, -0.9239, 0.3277), (0.1951, -0.9808, 0.3277), (5.821e-09, -1.0, 0.3277), (-0.1951, -0.9808, 0.3277), (-0.3827, -0.9239, 0.3277), (-0.5556, -0.8315, 0.3277), (-0.7071, -0.7071, 0.3277), (-0.8315, -0.5556, 0.3277), (-0.9239, -0.3827, 0.3277), (-0.9808, -0.1951, 0.3277), (-1.0, -9.313e-09, 0.3277), (-0.9808, 0.1951, 0.3277), (-0.9239, 0.3827, 0.3277), (-0.8315, 0.5556, 0.3277), (-0.7071, 0.7071, 0.3277), (-0.5556, 0.8315, 0.3277), (-0.3827, 0.9239, 0.3277), (-0.1951, 0.9808, 0.3277), (5.821e-09, 0.975, 0.3277), (0.1902, 0.9563, 0.3277), (0.3731, 0.9008, 0.3277), (0.5417, 0.8107, 0.3277), (0.6894, 0.6894, 0.3277), (0.8107, 0.5417, 0.3277), (0.9008, 0.3731, 0.3277), (0.9563, 0.1902, 0.3277), (0.975, -9.313e-09, 0.3277), (0.9563, -0.1902, 0.3277), (0.9008, -0.3731, 0.3277), (0.8107, -0.5417, 0.3277), (0.6894, -0.6894, 0.3277), (0.5417, -0.8107, 0.3277), (0.3731, -0.9008, 0.3277), (0.1902, -0.9563, 0.3277), (5.821e-09, -0.975, 0.3277), (-0.1902, -0.9563, 0.3277), (-0.3731, -0.9008, 0.3277), (-0.5417, -0.8107, 0.3277), (-0.6894, -0.6894, 0.3277), (-0.8107, -0.5417, 0.3277), (-0.9008, -0.3731, 0.3277), (-0.9563, -0.1902, 0.3277), (-0.975, -9.313e-09, 0.3277), (-0.9563, 0.1902, 0.3277), (-0.9008, 0.3731, 0.3277), (-0.8107, 0.5417, 0.3277), (-0.6894, 0.6894, 0.3277), (-0.5417, 0.8107, 0.3277), (-0.3731, 0.9008, 0.3277), (-0.1902, 0.9563, 0.3277), (0.9808, 0.1951, -0.06736), (0.9808, 0.1951, 0.2238), (1.0, -9.313e-09, -0.06736), (1.0, -9.313e-09, 0.2238), (0.9159, -0.3234, -0.06736), (0.9008, -0.3731, -0.06317), (0.9008, -0.3731, 0.2196), (0.9159, -0.3234, 0.2238), (0.9563, -0.1902, -0.06736), (0.9563, -0.1902, 0.2238), (0.9808, -0.1951, -0.06736), (0.9808, -0.1951, 0.2238), (0.975, -9.313e-09, -0.06736), (0.975, -9.313e-09, 0.2238), (0.9419, -0.3234, -0.06736), (0.9239, -0.3827, -0.06068), (0.9267, -0.3734, -0.06315), (0.9239, -0.3827, 0.2172), (0.9419, -0.3234, 0.2238), (0.9267, -0.3734, 0.2196), (0.9563, 0.1902, -0.06736), (0.9563, 0.1902, 0.2238), (0.8825, -0.46, -0.03114), (0.9039, -0.42, -0.05079), (0.9039, -0.42, 0.2073), (0.8523, -0.5166, 0.05632), (0.8558, -0.51, 0.02431), (0.8523, -0.5166, 0.1002), (0.8558, -0.51, 0.1322), (0.8661, -0.4907, -0.00552), (0.8825, -0.46, 0.1876), (0.8661, -0.4907, 0.162), (0.9159, 0.3234, -0.06736), (0.9159, 0.3234, 0.2238), (0.9008, 0.3731, -0.06317), (0.9008, 0.3731, 0.2196), (0.9006, 0.3734, -0.06315), (0.9006, 0.3734, 0.2196), (0.8543, 0.46, -0.03114), (0.8757, 0.42, -0.05079), (0.8757, 0.42, 0.2073), (0.8543, 0.46, 0.1876), (0.8276, 0.51, 0.02431), (0.8241, 0.5166, 0.05632), (0.8241, 0.5166, 0.1002), (0.8276, 0.51, 0.1322), (0.8379, 0.4907, -0.00552), (0.8379, 0.4907, 0.162), (-0.8379, 0.4907, 0.162), (-0.8543, 0.46, -0.03114), (-0.8276, 0.51, 0.02431), (-0.8241, 0.5166, 0.05632), (-0.8241, 0.5166, 0.1002), (-0.8276, 0.51, 0.1322), (-0.8379, 0.4907, -0.00552), (-0.9006, 0.3734, -0.06315), (-0.9008, 0.3731, -0.06317), (-0.9008, 0.3731, 0.2196), (-0.9006, 0.3734, 0.2196), (-0.8543, 0.46, 0.1876), (-0.8757, 0.42, 0.2073), (-0.8757, 0.42, -0.05079), (-0.9159, 0.3234, -0.06736), (-0.9563, 0.1902, -0.06736), (-0.9563, 0.1902, 0.2238), (-0.9159, 0.3234, 0.2238), (-0.975, -9.313e-09, -0.06736), (-0.975, -9.313e-09, 0.2238), (-0.9563, -0.1902, -0.06736), (-0.9563, -0.1902, 0.2238), (-0.9159, -0.3234, -0.06736), (-0.9008, -0.3731, 0.2196), (-0.9008, -0.3731, -0.06317), (-0.9159, -0.3234, 0.2238), (-0.8523, -0.5166, 0.05632), (-0.8558, -0.51, 0.02431), (-0.8523, -0.5166, 0.1002), (-0.8825, -0.46, -0.03114), (-0.8661, -0.4907, -0.00552), (-0.8558, -0.51, 0.1322), (-0.8661, -0.4907, 0.162), (-0.8825, -0.46, 0.1876), (-0.9039, -0.42, -0.05079), (-0.9239, -0.3827, -0.06068), (-0.9239, -0.3827, 0.2172), (-0.9039, -0.42, 0.2073), (-0.8757, -0.42, -0.05079), (-0.8543, -0.46, -0.03114), (-0.9006, -0.3734, -0.06315), (-0.9006, -0.3734, 0.2196), (-0.8241, -0.5166, 0.05632), (-0.8241, -0.5166, 0.1002), (-0.8276, -0.51, 0.1322), (-0.8276, -0.51, 0.02431), (-0.8379, -0.4907, -0.00552), (-0.8757, -0.42, 0.2073), (-0.8543, -0.46, 0.1876), (-0.8379, -0.4907, 0.162), (-0.9267, -0.3734, -0.06315), (-0.9419, -0.3234, -0.06736), (-0.9267, -0.3734, 0.2196), (-0.9419, -0.3234, 0.2238), (-0.9808, -0.1951, -0.06736), (-0.9808, -0.1951, 0.2238), (-1.0, -9.313e-09, -0.06736), (-1.0, -9.313e-09, 0.2238), (-0.9808, 0.1951, -0.06736), (-0.9808, 0.1951, 0.2238), (-0.9419, 0.3234, -0.06736), (-0.9419, 0.3234, 0.2238), (-0.9239, 0.3827, -0.06068), (-0.9267, 0.3734, -0.06315), (-0.9239, 0.3827, 0.2172), (-0.9267, 0.3734, 0.2196), (-0.9039, 0.42, -0.05079), (-0.8825, 0.46, -0.03114), (-0.9039, 0.42, 0.2073), (-0.8661, 0.4907, 0.162), (-0.8825, 0.46, 0.1876), (-0.8558, 0.51, 0.02431), (-0.8523, 0.5166, 0.05632), (-0.8523, 0.5166, 0.1002), (-0.8558, 0.51, 0.1322), (-0.8661, 0.4907, -0.00552), (0.8825, 0.46, -0.03114), (0.8661, 0.4907, -0.00552), (0.8523, 0.5166, 0.05632), (0.8523, 0.5166, 0.1002), (0.8558, 0.51, 0.02431), (0.8558, 0.51, 0.1322), (0.9039, 0.42, 0.2073), (0.9239, 0.3827, -0.06068), (0.9039, 0.42, -0.05079), (0.9239, 0.3827, 0.2172), (0.8661, 0.4907, 0.162), (0.8825, 0.46, 0.1876), (0.9419, 0.3234, -0.06736), (0.9267, 0.3734, -0.06315), (0.9267, 0.3734, 0.2196), (0.9419, 0.3234, 0.2238), (0.8241, -0.5166, 0.05632), (0.8276, -0.51, 0.02431), (0.8241, -0.5166, 0.1002), (0.8276, -0.51, 0.1322), (0.8379, -0.4907, 0.162), (0.8543, -0.46, -0.03114), (0.8379, -0.4907, -0.00552), (0.8543, -0.46, 0.1876), (0.8757, -0.42, 0.2073), (0.9006, -0.3734, -0.06315), (0.9006, -0.3734, 0.2196), (0.8757, -0.42, -0.05079), (6.403e-09, 0.0, 0.3979), (0.0, 0.0, 0.3979), (0.0, 0.0, 0.3979), (0.0, 0.0, 0.3979), (0.0, 0.0, 0.3979), (0.0, 0.0, 0.3979), (0.0, -2.98e-08, 0.3979), (0.0, -2.98e-08, 0.3979), (0.0, -2.561e-08, 0.3979), (0.0, -2.98e-08, 0.3979), (0.0, -2.98e-08, 0.3979), (0.0, 0.0, 0.3979), (0.0, 0.0, 0.3979), (0.0, 0.0, 0.3979), (0.0, 0.0, 0.3979), (0.0, 0.0, 0.3979), (6.403e-09, 0.0, 0.3979), (0.0, 0.0, 0.3979), (0.0, 0.0, 0.3979), (0.0, 0.0, 0.3979), (0.0, 0.0, 0.3979), (0.0, 0.0, 0.3979), (0.0, -2.98e-08, 0.3979), (0.0, -2.98e-08, 0.3979), (0.0, -2.561e-08, 0.3979), (0.0, -2.98e-08, 0.3979), (0.0, -2.98e-08, 0.3979), (0.0, 0.0, 0.3979), (0.0, 0.0, 0.3979), (0.0, 0.0, 0.3979), (0.0, 0.0, 0.3979), (0.0, 0.0, 0.3979), (0.1777, -0.2659, 0.3784), (0.2261, -0.2261, 0.3784), (0.3198, -2.027e-08, 0.3784), (0.3137, 0.06239, 0.3784), (-0.3137, -0.06239, 0.3784), (-0.2955, -0.1224, 0.3784), (-0.1224, -0.2955, 0.3784), (-0.06239, -0.3137, 0.3784), (6.212e-09, -0.3198, 0.3784), (0.2659, -0.1777, 0.3784), (-0.2659, 0.1777, 0.3784), (-0.2955, 0.1224, 0.3784), (0.1777, 0.2659, 0.3784), (0.1224, 0.2955, 0.3784), (-0.2659, -0.1777, 0.3784), (-0.2261, -0.2261, 0.3784), (-0.06239, 0.3137, 0.3784), (-0.1224, 0.2955, 0.3784), (0.06239, -0.3137, 0.3784), (0.06239, 0.3137, 0.3784), (-0.3137, 0.06239, 0.3784), (-0.3198, -2.027e-08, 0.3784), (0.2955, 0.1224, 0.3784), (6.212e-09, 0.3198, 0.3784), (-0.1777, -0.2659, 0.3784), (0.2659, 0.1777, 0.3784), (0.2261, 0.2261, 0.3784), (-0.1777, 0.2659, 0.3784), (-0.2261, 0.2261, 0.3784), (0.2955, -0.1224, 0.3784), (0.1224, -0.2955, 0.3784), (0.3137, -0.06239, 0.3784)], [], [(0, 32, 63, 31), (31, 63, 62, 30), (30, 62, 61, 29), (29, 61, 60, 28), (28, 60, 59, 27), (27, 59, 58, 26), (26, 58, 57, 25), (25, 57, 56, 24), (24, 56, 55, 23), (23, 55, 54, 22), (22, 54, 53, 21), (21, 53, 52, 20), (20, 52, 51, 19), (19, 51, 50, 18), (18, 50, 49, 17), (17, 49, 48, 16), (16, 48, 47, 15), (15, 47, 46, 14), (14, 46, 45, 13), (13, 45, 44, 12), (12, 44, 43, 11), (11, 43, 42, 10), (10, 42, 41, 9), (9, 41, 40, 8), (8, 40, 39, 7), (7, 39, 38, 6), (6, 38, 37, 5), (5, 37, 36, 4), (4, 36, 35, 3), (3, 35, 34, 2), (2, 34, 33, 1), (1, 33, 32, 0), (65, 95, 127, 96), (95, 94, 126, 127), (94, 93, 125, 126), (93, 92, 124, 125), (92, 91, 123, 124), (91, 90, 122, 123), (90, 89, 121, 122), (89, 88, 120, 121), (88, 87, 119, 120), (87, 86, 118, 119), (86, 85, 117, 118), (85, 84, 116, 117), (84, 83, 115, 116), (83, 82, 114, 115), (82, 81, 113, 114), (81, 80, 112, 113), (80, 79, 111, 112), (79, 78, 110, 111), (78, 77, 109, 110), (77, 76, 108, 109), (76, 75, 107, 108), (75, 74, 106, 107), (74, 73, 105, 106), (73, 72, 104, 105), (72, 71, 103, 104), (71, 70, 102, 103), (70, 69, 101, 102), (69, 68, 100, 101), (68, 67, 99, 100), (67, 66, 98, 99), (66, 64, 97, 98), (64, 65, 96, 97), (129, 71, 72, 131), (130, 8, 7, 128), (106, 105, 137, 135, 134), (136, 41, 42, 133, 132), (131, 72, 73, 139), (138, 9, 8, 130), (137, 105, 104, 141), (40, 41, 136, 140), (139, 73, 74, 145, 147, 146), (143, 10, 9, 138, 142, 144), (141, 104, 103, 149), (39, 40, 140, 148), (145, 74, 75, 11, 10, 143, 151, 150, 157, 154, 153, 155, 156, 159, 158, 152), (103, 102, 163, 161, 149), (162, 38, 39, 148, 160), (12, 11, 75, 76), (165, 163, 102, 101, 37, 38, 162, 164, 167, 166, 174, 170, 171, 172, 173, 175, 169, 168), (63, 32, 96, 127), (13, 12, 76, 77), (36, 37, 101, 100), (62, 63, 127, 126), (14, 13, 77, 78), (35, 36, 100, 99), (61, 62, 126, 125), (15, 14, 78, 79), (34, 35, 99, 98), (60, 61, 125, 124), (16, 15, 79, 80), (33, 34, 98, 97), (59, 60, 124, 123), (17, 16, 80, 81), (32, 33, 97, 96), (184, 58, 59, 123, 122, 185, 186, 188, 187, 176, 181, 180, 179, 178, 182, 177, 189, 183), (18, 17, 81, 82), (185, 122, 121, 192, 193), (191, 57, 58, 184, 190), (19, 18, 82, 83), (192, 121, 120, 195), (194, 56, 57, 191), (20, 19, 83, 84), (195, 120, 119, 197), (196, 55, 56, 194), (21, 20, 84, 85), (197, 119, 118, 199, 201), (200, 54, 55, 196, 198), (22, 21, 85, 86, 212, 213, 209, 208, 207, 204, 202, 203, 206, 205, 210, 211), (199, 118, 117, 53, 54, 200, 216, 214, 215, 222, 221, 218, 219, 220, 225, 224, 223, 217), (86, 87, 231, 229, 228, 212), (23, 22, 211, 226, 227, 230), (52, 53, 117, 116), (231, 87, 88, 233), (24, 23, 230, 232), (51, 52, 116, 115), (233, 88, 89, 235), (25, 24, 232, 234), (50, 51, 115, 114), (89, 90, 240, 241, 237, 235), (26, 25, 234, 236, 239, 238), (49, 50, 114, 113), (90, 91, 27, 26, 238, 242, 243, 251, 247, 248, 249, 250, 245, 246, 244, 240), (1, 0, 65, 64), (48, 49, 113, 112), (28, 27, 91, 92), (2, 1, 64, 66), (47, 48, 112, 111), (29, 28, 92, 93), (3, 2, 66, 67), (46, 47, 111, 110), (30, 29, 93, 94), (4, 3, 67, 68), (45, 46, 110, 109), (31, 30, 94, 95), (5, 4, 68, 69), (44, 45, 109, 108), (0, 31, 95, 65), (259, 6, 5, 69, 70, 261, 258, 263, 262, 257, 255, 254, 256, 253, 252, 260), (43, 44, 108, 107), (261, 70, 71, 129, 267, 266), (128, 7, 6, 259, 265, 264), (42, 43, 107, 106, 134, 278, 276, 275, 272, 271, 270, 268, 269, 274, 273, 279, 277, 133), (270, 155, 153, 268), (202, 204, 219, 218), (193, 192, 195, 197, 201, 229, 231, 233, 235, 237), (129, 131, 139, 146, 135, 137, 141, 149, 161, 267), (255, 172, 171, 254), (179, 180, 249, 248), (190, 184, 183, 239, 236), (164, 162, 160, 264, 265), (183, 189, 242, 238, 239), (164, 265, 259, 260, 167), (189, 177, 243, 242), (167, 260, 252, 166), (243, 177, 182, 251), (174, 166, 252, 253), (251, 182, 178, 247), (170, 174, 253, 256), (247, 178, 179, 248), (171, 170, 256, 254), (267, 161, 163, 165, 266), (241, 186, 185, 193, 237), (266, 165, 168, 258, 261), (244, 188, 186, 241, 240), (258, 168, 169, 263), (246, 187, 188, 244), (263, 169, 175, 262), (245, 176, 187, 246), (175, 173, 257, 262), (176, 245, 250, 181), (173, 172, 255, 257), (181, 250, 249, 180), (142, 132, 133, 277, 144), (200, 198, 227, 226, 216), (211, 210, 214, 216, 226), (279, 151, 143, 144, 277), (210, 205, 215, 214), (273, 150, 151, 279), (206, 222, 215, 205), (274, 157, 150, 273), (222, 206, 203, 221), (269, 154, 157, 274), (221, 203, 202, 218), (268, 153, 154, 269), (229, 201, 199, 217, 228), (147, 278, 134, 135, 146), (278, 147, 145, 152, 276), (223, 213, 212, 228, 217), (158, 275, 276, 152), (224, 209, 213, 223), (159, 272, 275, 158), (225, 208, 209, 224), (156, 271, 272, 159), (220, 207, 208, 225), (155, 270, 271, 156), (219, 204, 207, 220), (130, 128, 264, 160, 148, 140, 136, 132, 142, 138), (227, 198, 196, 194, 191, 190, 236, 234, 232, 230), (313, 292, 293, 312), (315, 287, 288, 314), (317, 302, 303, 316), (319, 297, 298, 318), (320, 296, 297, 319), (321, 291, 292, 313), (323, 306, 307, 322), (325, 282, 283, 324), (326, 301, 302, 317), (327, 300, 301, 326), (329, 310, 311, 328), (330, 295, 296, 320), (331, 281, 282, 325), (333, 304, 305, 332), (334, 286, 287, 315), (332, 305, 306, 323), (335, 280, 281, 331), (336, 299, 300, 327), (338, 284, 285, 337), (340, 308, 309, 339), (341, 290, 291, 321), (339, 309, 310, 329), (337, 285, 286, 334), (328, 311, 280, 335), (316, 303, 304, 333), (342, 294, 295, 330), (314, 288, 289, 343), (324, 283, 284, 338), (343, 289, 290, 341), (322, 307, 308, 340), (318, 298, 299, 336), (312, 293, 294, 342), (109, 312, 342, 110), (114, 318, 336, 115), (123, 322, 340, 124), (105, 343, 341, 106), (99, 324, 338, 100), (104, 314, 343, 105), (110, 342, 330, 111), (119, 316, 333, 120), (127, 328, 335, 96), (101, 337, 334, 102), (125, 339, 329, 126), (106, 341, 321, 107), (124, 340, 339, 125), (100, 338, 337, 101), (115, 336, 327, 116), (96, 335, 331, 97), (121, 332, 323, 122), (102, 334, 315, 103), (120, 333, 332, 121), (97, 331, 325, 98), (111, 330, 320, 112), (126, 329, 328, 127), (116, 327, 326, 117), (117, 326, 317, 118), (98, 325, 324, 99), (122, 323, 322, 123), (107, 321, 313, 108), (112, 320, 319, 113), (113, 319, 318, 114), (118, 317, 316, 119), (103, 315, 314, 104), (108, 313, 312, 109)])
me_cylinder_001.polygons.foreach_set('use_smooth', [True] * 264)
_uv = me_cylinder_001.uv_layers.new(name='UVMap')
_uv.uv.foreach_set('vector', [0.0, 1.0, 0.0, 1.0, 0.03125, 1.0, 0.03125, 1.0, 0.03125, 1.0, 0.03125, 1.0, 0.0625, 1.0, 0.0625, 1.0, 0.0625, 1.0, 0.0625, 1.0, 0.09375, 1.0, 0.09375, 1.0, 0.09375, 1.0, 0.09375, 1.0, 0.125, 1.0, 0.125, 1.0, 0.125, 1.0, 0.125, 1.0, 0.1562, 1.0, 0.1562, 1.0, 0.1562, 1.0, 0.1562, 1.0, 0.1875, 1.0, 0.1875, 1.0, 0.1875, 1.0, 0.1875, 1.0, 0.2188, 1.0, 0.2188, 1.0, 0.2188, 1.0, 0.2188, 1.0, 0.25, 1.0, 0.25, 1.0, 0.25, 1.0, 0.25, 1.0, 0.2812, 1.0, 0.2812, 1.0, 0.2812, 1.0, 0.2812, 1.0, 0.3125, 1.0, 0.3125, 1.0, 0.3125, 1.0, 0.3125, 1.0, 0.3438, 1.0, 0.3438, 1.0, 0.3438, 1.0, 0.3438, 1.0, 0.375, 1.0, 0.375, 1.0, 0.375, 1.0, 0.375, 1.0, 0.4062, 1.0, 0.4062, 1.0, 0.4062, 1.0, 0.4062, 1.0, 0.4375, 1.0, 0.4375, 1.0, 0.4375, 1.0, 0.4375, 1.0, 0.4688, 1.0, 0.4688, 1.0, 0.4688, 1.0, 0.4688, 1.0, 0.5, 1.0, 0.5, 1.0, 0.5, 1.0, 0.5, 1.0, 0.5312, 1.0, 0.5312, 1.0, 0.5312, 1.0, 0.5312, 1.0, 0.5625, 1.0, 0.5625, 1.0, 0.5625, 1.0, 0.5625, 1.0, 0.5938, 1.0, 0.5938, 1.0, 0.5938, 1.0, 0.5938, 1.0, 0.625, 1.0, 0.625, 1.0, 0.625, 1.0, 0.625, 1.0, 0.6562, 1.0, 0.6562, 1.0, 0.6562, 1.0, 0.6562, 1.0, 0.6875, 1.0, 0.6875, 1.0, 0.6875, 1.0, 0.6875, 1.0, 0.7188, 1.0, 0.7188, 1.0, 0.7188, 1.0, 0.7188, 1.0, 0.75, 1.0, 0.75, 1.0, 0.75, 1.0, 0.75, 1.0, 0.7812, 1.0, 0.7812, 1.0, 0.7812, 1.0, 0.7812, 1.0, 0.8125, 1.0, 0.8125, 1.0, 0.8125, 1.0, 0.8125, 1.0, 0.8438, 1.0, 0.8438, 1.0, 0.8438, 1.0, 0.8438, 1.0, 0.875, 1.0, 0.875, 1.0, 0.875, 1.0, 0.875, 1.0, 0.9062, 1.0, 0.9062, 1.0, 0.9062, 1.0, 0.9062, 1.0, 0.9375, 1.0, 0.9375, 1.0, 0.9375, 1.0, 0.9375, 1.0, 0.9688, 1.0, 0.9688, 1.0, 0.9688, 1.0, 0.9688, 1.0, 1.0, 1.0, 1.0, 1.0, 0.0, 1.0, 0.03125, 1.0, 0.03125, 1.0, 0.0, 1.0, 0.03125, 1.0, 0.0625, 1.0, 0.0625, 1.0, 0.03125, 1.0, 0.0625, 1.0, 0.09375, 1.0, 0.09375, 1.0, 0.0625, 1.0, 0.09375, 1.0, 0.125, 1.0, 0.125, 1.0, 0.09375, 1.0, 0.125, 1.0, 0.1562, 1.0, 0.1562, 1.0, 0.125, 1.0, 0.1562, 1.0, 0.1875, 1.0, 0.1875, 1.0, 0.1562, 1.0, 0.1875, 1.0, 0.2188, 1.0, 0.2188, 1.0, 0.1875, 1.0, 0.2188, 1.0, 0.25, 1.0, 0.25, 1.0, 0.2188, 1.0, 0.25, 1.0, 0.2812, 1.0, 0.2812, 1.0, 0.25, 1.0, 0.2812, 1.0, 0.3125, 1.0, 0.3125, 1.0, 0.2812, 1.0, 0.3125, 1.0, 0.3438, 1.0, 0.3438, 1.0, 0.3125, 1.0, 0.3438, 1.0, 0.375, 1.0, 0.375, 1.0, 0.3438, 1.0, 0.375, 1.0, 0.4062, 1.0, 0.4062, 1.0, 0.375, 1.0, 0.4062, 1.0, 0.4375, 1.0, 0.4375, 1.0, 0.4062, 1.0, 0.4375, 1.0, 0.4688, 1.0, 0.4688, 1.0, 0.4375, 1.0, 0.4688, 1.0, 0.5, 1.0, 0.5, 1.0, 0.4688, 1.0, 0.5, 1.0, 0.5312, 1.0, 0.5312, 1.0, 0.5, 1.0, 0.5312, 1.0, 0.5625, 1.0, 0.5625, 1.0, 0.5312, 1.0, 0.5625, 1.0, 0.5938, 1.0, 0.5938, 1.0, 0.5625, 1.0, 0.5938, 1.0, 0.625, 1.0, 0.625, 1.0, 0.5938, 1.0, 0.625, 1.0, 0.6562, 1.0, 0.6562, 1.0, 0.625, 1.0, 0.6562, 1.0, 0.6875, 1.0, 0.6875, 1.0, 0.6562, 1.0, 0.6875, 1.0, 0.7188, 1.0, 0.7188, 1.0, 0.6875, 1.0, 0.7188, 1.0, 0.75, 1.0, 0.75, 1.0, 0.7188, 1.0, 0.75, 1.0, 0.7812, 1.0, 0.7812, 1.0, 0.75, 1.0, 0.7812, 1.0, 0.8125, 1.0, 0.8125, 1.0, 0.7812, 1.0, 0.8125, 1.0, 0.8438, 1.0, 0.8438, 1.0, 0.8125, 1.0, 0.8438, 1.0, 0.875, 1.0, 0.875, 1.0, 0.8438, 1.0, 0.875, 1.0, 0.9062, 1.0, 0.9062, 1.0, 0.875, 1.0, 0.9062, 1.0, 0.9375, 1.0, 0.9375, 1.0, 0.9062, 1.0, 0.9375, 1.0, 0.9688, 1.0, 0.9688, 1.0, 0.9375, 1.0, 0.9688, 1.0, 1.0, 1.0, 1.0, 1.0, 0.9688, 1.0, 0.7812, 1.0, 0.7812, 1.0, 0.75, 1.0, 0.75, 1.0, 0.75, 1.0, 0.75, 1.0, 0.7812, 1.0, 0.7812, 1.0, 0.6875, 1.0, 0.7188, 1.0, 0.7188, 1.0, 0.696, 1.0, 0.6875, 1.0, 0.7188, 1.0, 0.7188, 1.0, 0.6875, 1.0, 0.6875, 1.0, 0.696, 1.0, 0.75, 1.0, 0.75, 1.0, 0.7188, 1.0, 0.7188, 1.0, 0.7188, 1.0, 0.7188, 1.0, 0.75, 1.0, 0.75, 1.0, 0.7188, 1.0, 0.7188, 1.0, 0.75, 1.0, 0.75, 1.0, 0.75, 1.0, 0.7188, 1.0, 0.7188, 1.0, 0.75, 1.0, 0.7188, 1.0, 0.7188, 1.0, 0.6875, 1.0, 0.6875, 1.0, 0.689, 1.0, 0.6974, 1.0, 0.6875, 1.0, 0.6875, 1.0, 0.7188, 1.0, 0.7188, 1.0, 0.6974, 1.0, 0.689, 1.0, 0.75, 1.0, 0.75, 1.0, 0.7812, 1.0, 0.7812, 1.0, 0.7812, 1.0, 0.75, 1.0, 0.75, 1.0, 0.7812, 1.0, 0.6875, 1.0, 0.6875, 1.0, 0.6562, 1.0, 0.6562, 1.0, 0.6875, 1.0, 0.6875, 1.0, 0.6808, 1.0, 0.6735, 1.0, 0.668, 1.0, 0.6645, 1.0, 0.6633, 1.0, 0.6633, 1.0, 0.6645, 1.0, 0.668, 1.0, 0.6735, 1.0, 0.6808, 1.0, 0.7812, 1.0, 0.8125, 1.0, 0.8125, 1.0, 0.804, 1.0, 0.7812, 1.0, 0.8125, 1.0, 0.8125, 1.0, 0.7812, 1.0, 0.7812, 1.0, 0.804, 1.0, 0.625, 1.0, 0.6562, 1.0, 0.6562, 1.0, 0.625, 1.0, 0.8126, 1.0, 0.8125, 1.0, 0.8125, 1.0, 0.8438, 1.0, 0.8438, 1.0, 0.8125, 1.0, 0.8125, 1.0, 0.8126, 1.0, 0.8212, 1.0, 0.8286, 1.0, 0.8343, 1.0, 0.8379, 1.0, 0.8391, 1.0, 0.8391, 1.0, 0.8379, 1.0, 0.8343, 1.0, 0.8286, 1.0, 0.8212, 1.0, 0.03125, 1.0, 0.0, 1.0, 0.0, 1.0, 0.03125, 1.0, 0.5938, 1.0, 0.625, 1.0, 0.625, 1.0, 0.5938, 1.0, 0.875, 1.0, 0.8438, 1.0, 0.8438, 1.0, 0.875, 1.0, 0.0625, 1.0, 0.03125, 1.0, 0.03125, 1.0, 0.0625, 1.0, 0.5625, 1.0, 0.5938, 1.0, 0.5938, 1.0, 0.5625, 1.0, 0.9062, 1.0, 0.875, 1.0, 0.875, 1.0, 0.9062, 1.0, 0.09375, 1.0, 0.0625, 1.0, 0.0625, 1.0, 0.09375, 1.0, 0.5312, 1.0, 0.5625, 1.0, 0.5625, 1.0, 0.5312, 1.0, 0.9375, 1.0, 0.9062, 1.0, 0.9062, 1.0, 0.9375, 1.0, 0.125, 1.0, 0.09375, 1.0, 0.09375, 1.0, 0.125, 1.0, 0.5, 1.0, 0.5312, 1.0, 0.5312, 1.0, 0.5, 1.0, 0.9688, 1.0, 0.9375, 1.0, 0.9375, 1.0, 0.9688, 1.0, 0.1562, 1.0, 0.125, 1.0, 0.125, 1.0, 0.1562, 1.0, 0.4688, 1.0, 0.5, 1.0, 0.5, 1.0, 0.4688, 1.0, 1.0, 1.0, 0.9688, 1.0, 0.9688, 1.0, 1.0, 1.0, 0.1875, 1.0, 0.1875, 1.0, 0.1562, 1.0, 0.1562, 1.0, 0.1875, 1.0, 0.1875, 1.0, 0.1874, 1.0, 0.1788, 1.0, 0.1714, 1.0, 0.1657, 1.0, 0.1621, 1.0, 0.1609, 1.0, 0.1609, 1.0, 0.1621, 1.0, 0.1657, 1.0, 0.1714, 1.0, 0.1788, 1.0, 0.1874, 1.0, 0.4375, 1.0, 0.4688, 1.0, 0.4688, 1.0, 0.4375, 1.0, 0.1875, 1.0, 0.1875, 1.0, 0.2188, 1.0, 0.2188, 1.0, 0.196, 1.0, 0.2188, 1.0, 0.2188, 1.0, 0.1875, 1.0, 0.1875, 1.0, 0.196, 1.0, 0.4062, 1.0, 0.4375, 1.0, 0.4375, 1.0, 0.4062, 1.0, 0.2188, 1.0, 0.2188, 1.0, 0.25, 1.0, 0.25, 1.0, 0.25, 1.0, 0.25, 1.0, 0.2188, 1.0, 0.2188, 1.0, 0.375, 1.0, 0.4062, 1.0, 0.4062, 1.0, 0.375, 1.0, 0.25, 1.0, 0.25, 1.0, 0.2812, 1.0, 0.2812, 1.0, 0.2812, 1.0, 0.2812, 1.0, 0.25, 1.0, 0.25, 1.0, 0.3438, 1.0, 0.375, 1.0, 0.375, 1.0, 0.3438, 1.0, 0.2812, 1.0, 0.2812, 1.0, 0.3125, 1.0, 0.3125, 1.0, 0.304, 1.0, 0.3125, 1.0, 0.3125, 1.0, 0.2812, 1.0, 0.2812, 1.0, 0.304, 1.0, 0.3125, 1.0, 0.3438, 1.0, 0.3438, 1.0, 0.3125, 1.0, 0.3125, 1.0, 0.3192, 1.0, 0.3265, 1.0, 0.332, 1.0, 0.3355, 1.0, 0.3367, 1.0, 0.3367, 1.0, 0.3355, 1.0, 0.332, 1.0, 0.3265, 1.0, 0.3192, 1.0, 0.3125, 1.0, 0.3125, 1.0, 0.3125, 1.0, 0.3438, 1.0, 0.3438, 1.0, 0.3125, 1.0, 0.3125, 1.0, 0.3126, 1.0, 0.3212, 1.0, 0.3286, 1.0, 0.3343, 1.0, 0.3379, 1.0, 0.3391, 1.0, 0.3391, 1.0, 0.3379, 1.0, 0.3343, 1.0, 0.3286, 1.0, 0.3212, 1.0, 0.3126, 1.0, 0.3125, 1.0, 0.2812, 1.0, 0.2812, 1.0, 0.3026, 1.0, 0.311, 1.0, 0.3125, 1.0, 0.2812, 1.0, 0.3125, 1.0, 0.3125, 1.0, 0.311, 1.0, 0.3026, 1.0, 0.2812, 1.0, 0.375, 1.0, 0.3438, 1.0, 0.3438, 1.0, 0.375, 1.0, 0.2812, 1.0, 0.2812, 1.0, 0.25, 1.0, 0.25, 1.0, 0.25, 1.0, 0.2812, 1.0, 0.2812, 1.0, 0.25, 1.0, 0.4062, 1.0, 0.375, 1.0, 0.375, 1.0, 0.4062, 1.0, 0.25, 1.0, 0.25, 1.0, 0.2188, 1.0, 0.2188, 1.0, 0.2188, 1.0, 0.25, 1.0, 0.25, 1.0, 0.2188, 1.0, 0.4375, 1.0, 0.4062, 1.0, 0.4062, 1.0, 0.4375, 1.0, 0.2188, 1.0, 0.1875, 1.0, 0.1875, 1.0, 0.189, 1.0, 0.1974, 1.0, 0.2188, 1.0, 0.1875, 1.0, 0.2188, 1.0, 0.2188, 1.0, 0.1974, 1.0, 0.189, 1.0, 0.1875, 1.0, 0.4688, 1.0, 0.4375, 1.0, 0.4375, 1.0, 0.4688, 1.0, 0.1875, 1.0, 0.1562, 1.0, 0.1562, 1.0, 0.1875, 1.0, 0.1875, 1.0, 0.1808, 1.0, 0.1735, 1.0, 0.168, 1.0, 0.1645, 1.0, 0.1633, 1.0, 0.1633, 1.0, 0.1645, 1.0, 0.168, 1.0, 0.1735, 1.0, 0.1808, 1.0, 0.1875, 1.0, 0.9688, 1.0, 1.0, 1.0, 1.0, 1.0, 0.9688, 1.0, 0.5, 1.0, 0.4688, 1.0, 0.4688, 1.0, 0.5, 1.0, 0.125, 1.0, 0.1562, 1.0, 0.1562, 1.0, 0.125, 1.0, 0.9375, 1.0, 0.9688, 1.0, 0.9688, 1.0, 0.9375, 1.0, 0.5312, 1.0, 0.5, 1.0, 0.5, 1.0, 0.5312, 1.0, 0.09375, 1.0, 0.125, 1.0, 0.125, 1.0, 0.09375, 1.0, 0.9062, 1.0, 0.9375, 1.0, 0.9375, 1.0, 0.9062, 1.0, 0.5625, 1.0, 0.5312, 1.0, 0.5312, 1.0, 0.5625, 1.0, 0.0625, 1.0, 0.09375, 1.0, 0.09375, 1.0, 0.0625, 1.0, 0.875, 1.0, 0.9062, 1.0, 0.9062, 1.0, 0.875, 1.0, 0.5938, 1.0, 0.5625, 1.0, 0.5625, 1.0, 0.5938, 1.0, 0.03125, 1.0, 0.0625, 1.0, 0.0625, 1.0, 0.03125, 1.0, 0.8438, 1.0, 0.875, 1.0, 0.875, 1.0, 0.8438, 1.0, 0.625, 1.0, 0.5938, 1.0, 0.5938, 1.0, 0.625, 1.0, 0.0, 1.0, 0.03125, 1.0, 0.03125, 1.0, 0.0, 1.0, 0.8125, 1.0, 0.8125, 1.0, 0.8438, 1.0, 0.8438, 1.0, 0.8125, 1.0, 0.8125, 1.0, 0.8192, 1.0, 0.8265, 1.0, 0.832, 1.0, 0.8355, 1.0, 0.8367, 1.0, 0.8367, 1.0, 0.8355, 1.0, 0.832, 1.0, 0.8265, 1.0, 0.8192, 1.0, 0.6562, 1.0, 0.625, 1.0, 0.625, 1.0, 0.6562, 1.0, 0.8125, 1.0, 0.8125, 1.0, 0.7812, 1.0, 0.7812, 1.0, 0.8026, 1.0, 0.811, 1.0, 0.7812, 1.0, 0.7812, 1.0, 0.8125, 1.0, 0.8125, 1.0, 0.811, 1.0, 0.8026, 1.0, 0.6875, 1.0, 0.6562, 1.0, 0.6562, 1.0, 0.6875, 1.0, 0.6875, 1.0, 0.6874, 1.0, 0.6788, 1.0, 0.6714, 1.0, 0.6657, 1.0, 0.6621, 1.0, 0.6609, 1.0, 0.6609, 1.0, 0.6621, 1.0, 0.6657, 1.0, 0.6714, 1.0, 0.6788, 1.0, 0.6874, 1.0, 0.6875, 1.0, 0.5188, 0.7946, 0.5188, 0.7919, 0.4812, 0.7919, 0.4812, 0.7946, 0.4812, 0.9581, 0.5188, 0.9581, 0.5188, 0.9554, 0.4812, 0.9554, 0.8394, 0.5468, 0.8433, 0.579, 0.8451, 0.625, 0.8433, 0.671, 0.8394, 0.7032, 0.8419, 0.7032, 0.8457, 0.6722, 0.8476, 0.625, 0.8457, 0.5778, 0.8419, 0.5468, 0.6543, 0.5778, 0.6524, 0.625, 0.6543, 0.6722, 0.6581, 0.7032, 0.6606, 0.7032, 0.6567, 0.671, 0.6549, 0.625, 0.6567, 0.579, 0.6606, 0.5468, 0.6581, 0.5468, 0.5188, 0.4581, 0.5188, 0.4554, 0.4812, 0.4554, 0.4812, 0.4581, 0.4812, 0.2946, 0.5188, 0.2946, 0.5188, 0.2919, 0.4812, 0.2919, 0.1606, 0.5468, 0.1621, 0.5347, 0.1621, 0.5347, 0.1596, 0.5347, 0.1581, 0.5468, 0.3379, 0.5347, 0.3379, 0.5347, 0.3394, 0.5468, 0.3419, 0.5468, 0.3404, 0.5347, 0.1621, 0.5347, 0.1646, 0.5234, 0.1618, 0.5234, 0.1599, 0.5324, 0.1596, 0.5347, 0.3379, 0.5347, 0.3404, 0.5347, 0.3401, 0.5324, 0.3382, 0.5234, 0.3354, 0.5234, 0.1646, 0.5234, 0.1667, 0.5, 0.1639, 0.5, 0.1618, 0.5234, 0.3354, 0.5234, 0.3382, 0.5234, 0.3361, 0.5, 0.3333, 0.5, 0.375, 0.2889, 0.375, 0.2917, 0.4281, 0.2933, 0.4281, 0.2905, 0.4281, 0.4567, 0.375, 0.4583, 0.375, 0.4611, 0.4281, 0.4595, 0.4281, 0.2905, 0.4281, 0.2933, 0.4537, 0.2943, 0.4537, 0.2915, 0.4537, 0.4557, 0.4281, 0.4567, 0.4281, 0.4595, 0.4537, 0.4585, 0.4537, 0.2915, 0.4537, 0.2943, 0.4812, 0.2946, 0.4812, 0.2919, 0.4812, 0.4554, 0.4537, 0.4557, 0.4537, 0.4585, 0.4812, 0.4581, 0.6581, 0.5468, 0.6606, 0.5468, 0.6621, 0.5347, 0.6621, 0.5347, 0.6596, 0.5347, 0.8404, 0.5347, 0.8379, 0.5347, 0.8379, 0.5347, 0.8394, 0.5468, 0.8419, 0.5468, 0.6596, 0.5347, 0.6621, 0.5347, 0.6646, 0.5234, 0.6618, 0.5234, 0.6599, 0.5324, 0.8382, 0.5234, 0.8354, 0.5234, 0.8379, 0.5347, 0.8404, 0.5347, 0.8401, 0.5324, 0.6618, 0.5234, 0.6646, 0.5234, 0.6667, 0.5, 0.6639, 0.5, 0.8361, 0.5, 0.8333, 0.5, 0.8354, 0.5234, 0.8382, 0.5234, 0.625, 0.4611, 0.625, 0.4583, 0.5719, 0.4567, 0.5719, 0.4595, 0.5719, 0.2905, 0.5719, 0.2933, 0.625, 0.2917, 0.625, 0.2889, 0.5719, 0.4567, 0.5463, 0.4557, 0.5463, 0.4585, 0.5719, 0.4595, 0.5719, 0.2933, 0.5719, 0.2905, 0.5463, 0.2915, 0.5463, 0.2943, 0.5463, 0.4557, 0.5188, 0.4554, 0.5188, 0.4581, 0.5463, 0.4585, 0.5463, 0.2943, 0.5463, 0.2915, 0.5188, 0.2919, 0.5188, 0.2946, 0.3419, 0.7032, 0.3394, 0.7032, 0.3379, 0.7153, 0.3379, 0.7153, 0.3404, 0.7153, 0.1621, 0.7153, 0.1606, 0.7032, 0.1581, 0.7032, 0.1596, 0.7153, 0.1621, 0.7153, 0.1599, 0.7176, 0.1618, 0.7266, 0.1646, 0.7266, 0.1621, 0.7153, 0.1596, 0.7153, 0.3354, 0.7266, 0.3382, 0.7266, 0.3401, 0.7176, 0.3404, 0.7153, 0.3379, 0.7153, 0.1618, 0.7266, 0.1639, 0.75, 0.1667, 0.75, 0.1646, 0.7266, 0.3333, 0.75, 0.3361, 0.75, 0.3382, 0.7266, 0.3354, 0.7266, 0.4281, 0.9595, 0.4281, 0.9567, 0.375, 0.9583, 0.375, 0.9611, 0.4281, 0.7933, 0.4281, 0.7905, 0.375, 0.7889, 0.375, 0.7917, 0.4281, 0.9567, 0.4281, 0.9595, 0.4537, 0.9585, 0.4537, 0.9557, 0.4537, 0.7943, 0.4537, 0.7915, 0.4281, 0.7905, 0.4281, 0.7933, 0.4537, 0.9557, 0.4537, 0.9585, 0.4812, 0.9581, 0.4812, 0.9554, 0.4812, 0.7946, 0.4812, 0.7919, 0.4537, 0.7915, 0.4537, 0.7943, 0.8419, 0.7032, 0.8394, 0.7032, 0.8379, 0.7153, 0.8379, 0.7153, 0.8404, 0.7153, 0.6596, 0.7153, 0.6621, 0.7153, 0.6621, 0.7153, 0.6606, 0.7032, 0.6581, 0.7032, 0.6621, 0.7153, 0.6596, 0.7153, 0.6599, 0.7176, 0.6618, 0.7266, 0.6646, 0.7266, 0.8354, 0.7266, 0.8382, 0.7266, 0.8401, 0.7176, 0.8404, 0.7153, 0.8379, 0.7153, 0.6639, 0.75, 0.6667, 0.75, 0.6646, 0.7266, 0.6618, 0.7266, 0.8333, 0.75, 0.8361, 0.75, 0.8382, 0.7266, 0.8354, 0.7266, 0.5719, 0.7905, 0.5719, 0.7933, 0.625, 0.7917, 0.625, 0.7889, 0.5719, 0.9567, 0.5719, 0.9595, 0.625, 0.9611, 0.625, 0.9583, 0.5463, 0.7915, 0.5463, 0.7943, 0.5719, 0.7933, 0.5719, 0.7905, 0.5463, 0.9557, 0.5463, 0.9585, 0.5719, 0.9595, 0.5719, 0.9567, 0.5188, 0.7919, 0.5188, 0.7946, 0.5463, 0.7943, 0.5463, 0.7915, 0.5188, 0.9554, 0.5188, 0.9581, 0.5463, 0.9585, 0.5463, 0.9557, 0.3476, 0.625, 0.3457, 0.5778, 0.3419, 0.5468, 0.3394, 0.5468, 0.3433, 0.579, 0.3451, 0.625, 0.3433, 0.671, 0.3394, 0.7032, 0.3419, 0.7032, 0.3457, 0.6722, 0.1581, 0.7032, 0.1606, 0.7032, 0.1567, 0.671, 0.1549, 0.625, 0.1567, 0.579, 0.1606, 0.5468, 0.1581, 0.5468, 0.1543, 0.5778, 0.1524, 0.625, 0.1543, 0.6722, 0.625, 1.0, 0.625, 1.0, 0.5938, 1.0, 0.5938, 1.0, 0.7812, 1.0, 0.7812, 1.0, 0.75, 1.0, 0.75, 1.0, 0.3125, 1.0, 0.3125, 1.0, 0.2812, 1.0, 0.2812, 1.0, 0.4688, 1.0, 0.4688, 1.0, 0.4375, 1.0, 0.4375, 1.0, 0.5, 1.0, 0.5, 1.0, 0.4688, 1.0, 0.4688, 1.0, 0.6562, 1.0, 0.6562, 1.0, 0.625, 1.0, 0.625, 1.0, 0.1875, 1.0, 0.1875, 1.0, 0.1562, 1.0, 0.1562, 1.0, 0.9375, 1.0, 0.9375, 1.0, 0.9062, 1.0, 0.9063, 1.0, 0.3438, 1.0, 0.3438, 1.0, 0.3125, 1.0, 0.3125, 1.0, 0.375, 1.0, 0.375, 1.0, 0.3438, 1.0, 0.3438, 1.0, 0.0625, 1.0, 0.0625, 1.0, 0.03125, 1.0, 0.03125, 1.0, 0.5312, 1.0, 0.5312, 1.0, 0.5, 1.0, 0.5, 1.0, 0.9688, 1.0, 0.9688, 1.0, 0.9375, 1.0, 0.9375, 1.0, 0.25, 1.0, 0.25, 1.0, 0.2188, 1.0, 0.2188, 1.0, 0.8125, 1.0, 0.8125, 1.0, 0.7812, 1.0, 0.7812, 1.0, 0.2188, 1.0, 0.2188, 1.0, 0.1875, 1.0, 0.1875, 1.0, 1.0, 1.0, 1.0, 1.0, 0.9688, 1.0, 0.9688, 1.0, 0.4062, 1.0, 0.4062, 1.0, 0.375, 1.0, 0.375, 1.0, 0.875, 1.0, 0.875, 1.0, 0.8438, 1.0, 0.8438, 1.0, 0.125, 1.0, 0.125, 1.0, 0.09375, 1.0, 0.09375, 1.0, 0.6875, 1.0, 0.6875, 1.0, 0.6562, 1.0, 0.6562, 1.0, 0.09375, 1.0, 0.09375, 1.0, 0.0625, 1.0, 0.0625, 1.0, 0.8438, 1.0, 0.8438, 1.0, 0.8125, 1.0, 0.8125, 1.0, 0.03125, 1.0, 0.03125, 1.0, 0.0, 1.0, 0.0, 1.0, 0.2812, 1.0, 0.2812, 1.0, 0.25, 1.0, 0.25, 1.0, 0.5625, 1.0, 0.5625, 1.0, 0.5312, 1.0, 0.5312, 1.0, 0.75, 1.0, 0.75, 1.0, 0.7188, 1.0, 0.7188, 1.0, 0.9063, 1.0, 0.9062, 1.0, 0.875, 1.0, 0.875, 1.0, 0.7188, 1.0, 0.7188, 1.0, 0.6875, 1.0, 0.6875, 1.0, 0.1562, 1.0, 0.1562, 1.0, 0.125, 1.0, 0.125, 1.0, 0.4375, 1.0, 0.4375, 1.0, 0.4062, 1.0, 0.4062, 1.0, 0.5938, 1.0, 0.5938, 1.0, 0.5625, 1.0, 0.5625, 1.0, 0.5938, 1.0, 0.5938, 1.0, 0.5625, 1.0, 0.5625, 1.0, 0.4375, 1.0, 0.4375, 1.0, 0.4062, 1.0, 0.4062, 1.0, 0.1562, 1.0, 0.1562, 1.0, 0.125, 1.0, 0.125, 1.0, 0.7188, 1.0, 0.7188, 1.0, 0.6875, 1.0, 0.6875, 1.0, 0.9062, 1.0, 0.9063, 1.0, 0.875, 1.0, 0.875, 1.0, 0.75, 1.0, 0.75, 1.0, 0.7188, 1.0, 0.7188, 1.0, 0.5625, 1.0, 0.5625, 1.0, 0.5312, 1.0, 0.5312, 1.0, 0.2812, 1.0, 0.2812, 1.0, 0.25, 1.0, 0.25, 1.0, 0.03125, 1.0, 0.03125, 1.0, 0.0, 1.0, 0.0, 1.0, 0.8438, 1.0, 0.8438, 1.0, 0.8125, 1.0, 0.8125, 1.0, 0.09375, 1.0, 0.09375, 1.0, 0.0625, 1.0, 0.0625, 1.0, 0.6875, 1.0, 0.6875, 1.0, 0.6562, 1.0, 0.6562, 1.0, 0.125, 1.0, 0.125, 1.0, 0.09375, 1.0, 0.09375, 1.0, 0.875, 1.0, 0.875, 1.0, 0.8438, 1.0, 0.8438, 1.0, 0.4062, 1.0, 0.4062, 1.0, 0.375, 1.0, 0.375, 1.0, 1.0, 1.0, 1.0, 1.0, 0.9688, 1.0, 0.9688, 1.0, 0.2188, 1.0, 0.2188, 1.0, 0.1875, 1.0, 0.1875, 1.0, 0.8125, 1.0, 0.8125, 1.0, 0.7812, 1.0, 0.7812, 1.0, 0.25, 1.0, 0.25, 1.0, 0.2188, 1.0, 0.2188, 1.0, 0.9688, 1.0, 0.9688, 1.0, 0.9375, 1.0, 0.9375, 1.0, 0.5312, 1.0, 0.5312, 1.0, 0.5, 1.0, 0.5, 1.0, 0.0625, 1.0, 0.0625, 1.0, 0.03125, 1.0, 0.03125, 1.0, 0.375, 1.0, 0.375, 1.0, 0.3438, 1.0, 0.3438, 1.0, 0.3438, 1.0, 0.3438, 1.0, 0.3125, 1.0, 0.3125, 1.0, 0.9375, 1.0, 0.9375, 1.0, 0.9063, 1.0, 0.9062, 1.0, 0.1875, 1.0, 0.1875, 1.0, 0.1562, 1.0, 0.1562, 1.0, 0.6562, 1.0, 0.6562, 1.0, 0.625, 1.0, 0.625, 1.0, 0.5, 1.0, 0.5, 1.0, 0.4688, 1.0, 0.4688, 1.0, 0.4688, 1.0, 0.4688, 1.0, 0.4375, 1.0, 0.4375, 1.0, 0.3125, 1.0, 0.3125, 1.0, 0.2812, 1.0, 0.2812, 1.0, 0.7812, 1.0, 0.7812, 1.0, 0.75, 1.0, 0.75, 1.0, 0.625, 1.0, 0.625, 1.0, 0.5938, 1.0, 0.5938, 1.0])
me_cylinder_001.materials.append(mat_material_001)
me_cylinder_001.update()

# ---- objects
ob_cylinder = bpy.data.objects.new('Cylinder', me_cylinder)
ob_cube = bpy.data.objects.new('Cube', me_cube_001)
ob_cylinder_001 = bpy.data.objects.new('Cylinder.001', me_cylinder_001)

# ---- transforms, parenting, visibility, modifiers, constraints
ob_cylinder.location = (0.0, 0.0, 0.625)
ob_cylinder.scale = (0.4, 0.4, 0.625)
_m = ob_cylinder.modifiers.new('Auto Smooth', 'NODES')
_m.node_group = ng_auto_smooth
_gi = [s.identifier for s in ng_auto_smooth.interface.items_tree if s.item_type == 'SOCKET' and s.in_out == 'INPUT']
_m[_gi[1]] = 0.5236  # Angle
ob_cube.location = (0.4037, 0.0, 0.6431)
ob_cube.scale = (0.0125, 0.0625, 0.55)
_m = ob_cube.modifiers.new('Auto Smooth', 'NODES')
_m.node_group = ng_auto_smooth
_gi = [s.identifier for s in ng_auto_smooth.interface.items_tree if s.item_type == 'SOCKET' and s.in_out == 'INPUT']
_m[_gi[1]] = 0.5236  # Angle
ob_cylinder_001.location = (-4.657e-10, 3.725e-09, 1.389)
ob_cylinder_001.scale = (0.4, 0.4, 0.625)
_m = ob_cylinder_001.modifiers.new('Auto Smooth', 'NODES')
_m.node_group = ng_auto_smooth
_gi = [s.identifier for s in ng_auto_smooth.interface.items_tree if s.item_type == 'SOCKET' and s.in_out == 'INPUT']
_m[_gi[1]] = 0.5236  # Angle

# ---- collection membership
col_collection.objects.link(ob_cylinder)
col_collection.objects.link(ob_cube)
col_collection.objects.link(ob_cylinder_001)

# ---- scene / render settings (as saved in the file)
scene.frame_start = 0; scene.frame_end = 0; scene.frame_set(0)
scene.render.engine = 'BLENDER_EEVEE_NEXT'
scene.cycles.sampling_pattern = 'TABULATED_SOBOL'
bpy.context.view_layer.update()

# ---- added for rendering (the .blend has no active camera and no usable light): camera, sun
cam_auto = bpy.data.cameras.new('AutoCamera')
cam_auto.lens = 50.0
cam_auto.sensor_width = 36.0
cam_auto.clip_end = 1000.0
ob_auto_camera = bpy.data.objects.new('AutoCamera', cam_auto)
scene.collection.objects.link(ob_auto_camera)
ob_auto_camera.location = (1.86803, -2.24393, 2.3149)
ob_auto_camera.rotation_euler = (1.09748, -7.21219e-08, 0.694738)
scene.camera = ob_auto_camera
light_auto_sun = bpy.data.lights.new('AutoSun', 'SUN')
light_auto_sun.energy = 3.0
light_auto_sun.angle = 0.0523599
ob_auto_sun = bpy.data.objects.new('AutoSun', light_auto_sun)
scene.collection.objects.link(ob_auto_sun)
ob_auto_sun.rotation_euler = (0.872665, 0.174533, 0.523599)
bpy.context.view_layer.update()
